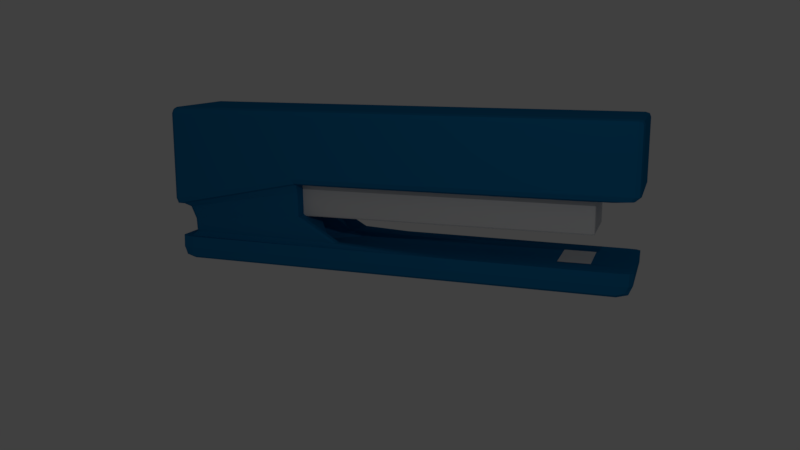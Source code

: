 # Source: tacker.blend  (saved by Blender 2.78.0; exported with 4.5.12 LTS)
import bpy
from mathutils import Matrix  # noqa: F401  (used for matrix-valued properties, if any)

bpy.ops.wm.read_factory_settings(use_empty=True)
scene = bpy.context.scene
scene.name = 'Scene'

# ---- collections
col_collection_1 = bpy.data.collections.new('Collection 1'); scene.collection.children.link(col_collection_1)

# ---- materials (node trees are filled in below, after node groups)
mat_material_001 = bpy.data.materials.new('Material.001')
mat_material_001.alpha_threshold = 0.0
mat_material_001.use_transparent_shadow = False
mat_material_001.roughness = 0.5
mat_material_001.specular_intensity = 0.9043
mat_material_002 = bpy.data.materials.new('Material.002')
mat_material_002.alpha_threshold = 0.0
mat_material_002.use_transparent_shadow = False
mat_material_002.diffuse_color = (0.007715, 0.1773, 0.402, 1.0)
mat_material_002.roughness = 0.5
mat_material_002.specular_intensity = 0.05319

# ---- material node trees

# ---- world
world_world = bpy.data.worlds.new('World'); scene.world = world_world
world_world.color = (0.05088, 0.05088, 0.05088)
world_world.use_sun_shadow = False
world_world.sun_shadow_jitter_overblur = 0.0
world_world.cycles.sampling_method = 'MANUAL'

# ---- cameras
cam_camera = bpy.data.cameras.new('Camera')
cam_camera.clip_end = 100.0
cam_camera.lens = 35.0
cam_camera.sensor_width = 32.0
cam_camera.sensor_height = 18.0
cam_camera.ortho_scale = 7.314
cam_camera.dof.focus_distance = 0.0
cam_camera.dof.aperture_fstop = 128.0

# ---- lights
light_lamp = bpy.data.lights.new('Lamp', 'POINT')
light_lamp.transmission_factor = 0.0
light_lamp.cutoff_distance = 30.0
light_lamp.energy = 144.0
light_lamp.shadow_buffer_clip_start = 1.001
light_lamp.shadow_soft_size = 0.1
light_lamp.shadow_maximum_resolution = 0.006
light_lamp.use_absolute_resolution = True

# ---- meshes
me_cube_001 = bpy.data.meshes.new('Cube.001')
me_cube_001.from_pydata([(-1.0, 0.915, 0.3588), (0.9771, 1.0, 0.387), (1.0, -0.872, 0.387), (-0.9832, -1.0, 0.3596), (0.8929, 0.8608, -1.014), (-0.9832, -0.872, 0.486), (-0.4172, -0.872, 0.486), (-0.4153, -0.7289, -0.9993), (-0.4172, -1.0, 0.387), (-0.4353, 1.0, 0.3861), (-0.4115, -0.7352, -1.66), (-0.4326, 0.9346, -1.016), (-0.9725, 0.8286, -1.543), (-0.9564, -0.9065, -1.528), (-0.9174, -1.032, -2.209), (-0.4275, 0.8691, -1.666), (-0.9117, -0.813, -1.859), (-0.9266, 0.7423, -1.865), (0.987, -0.9003, -2.513), (-0.974, 0.9447, -2.207), (0.9884, -0.9003, -2.272), (0.9275, 1.032, -2.27), (0.9247, -0.9003, -2.751), (0.9261, 1.032, -2.511), (-0.9187, -1.032, -2.45), (-0.9754, 0.9447, -2.448), (-0.4317, -0.873, -1.007), (-0.4291, 0.7214, -1.0), (0.9145, -0.7498, -1.014), (-0.447, 0.6795, -1.65), (-0.4353, 1.0, -0.2466), (-0.4172, -1.0, -0.2379), (-0.9832, -1.0, -0.5095), (1.0, -0.872, -0.2379), (0.9771, 1.0, -0.2379), (-1.0, 0.915, -0.5176), (-0.6719, -1.0, -0.3601), (-0.9284, 1.0, -0.4832), (0.1293, -1.032, -2.484), (-0.7344, 1.032, -2.456), (-0.7357, -0.9003, -2.696), (-0.733, 1.032, -2.215), (-0.6366, -0.8449, -1.749), (-0.8633, 0.8186, -1.84), (0.1307, -1.032, -2.244), (-0.6588, -0.9224, -1.237), (-0.9041, 0.9093, -1.476), (-0.9284, 1.0, 0.3622), (-0.6719, -0.872, 0.486), (-0.6719, -1.0, 0.3747), (-0.2484, -0.9387, -2.259), (-0.79, 0.9255, -2.221), (0.2512, 0.9508, -2.294), (0.2894, -0.8299, -2.296), (-0.9411, 0.8435, -2.211), (-0.9056, -0.9227, -2.213), (-0.9411, -0.8039, -2.211), (-0.4096, 0.0374, -2.321), (-0.6719, 0.04294, 0.486), (-0.7357, 0.04433, -2.696), (-1.0, -0.872, -0.5176), (1.0, 0.04294, -0.2379), (-0.453, -0.6059, -1.65), (0.9145, 0.03739, -1.014), (-0.4291, -0.6907, -1.0), (-0.9754, -0.9003, -2.448), (0.9247, 0.04433, -2.751), (0.9884, 0.04433, -2.272), (-0.974, -0.9003, -2.207), (0.987, 0.04433, -2.513), (-0.9266, -0.7074, -1.865), (-0.9725, -0.7897, -1.543), (-0.4119, 0.03001, -1.527), (-0.4172, 0.04294, 0.486), (-0.9832, 0.04294, 0.486), (1.0, 0.04294, 0.387), (-1.0, -0.872, 0.3588), (1.0, 0.915, 0.387), (-0.9832, 0.915, 0.486), (-0.4172, 0.915, 0.486), (-0.4153, 0.7618, -0.9993), (-0.4115, 0.7664, -1.66), (0.987, 0.9447, -2.513), (0.9884, 0.9447, -2.272), (0.9247, 0.9447, -2.751), (0.9145, 0.7876, -1.014), (1.0, 0.915, -0.2379), (-0.7357, 0.9447, -2.696), (-0.6719, 0.915, 0.486), (0.2894, 0.8708, -2.296), (-0.9411, 0.03958, -2.211), (-1.0, 0.04294, -0.5176), (-0.4169, 0.02619, -1.637), (-0.9754, 0.04433, -2.448), (-0.974, 0.04433, -2.207), (-0.9266, 0.03483, -1.865), (-0.9725, 0.03889, -1.543), (-1.0, 0.04294, 0.3588), (-0.4353, 0.915, 0.486), (0.1279, 0.9447, -2.725), (0.1279, 0.04433, -2.725), (-0.4353, 0.04294, 0.486), (-0.2484, 0.9387, -2.259), (0.2512, -0.9508, -2.294), (-0.4353, -1.0, 0.3861), (-0.4353, -0.872, 0.486), (-0.4326, -0.9346, -1.016), (0.9275, -1.032, -2.27), (-0.4275, -0.8691, -1.666), (0.9261, -1.032, -2.511), (-0.4353, -1.0, -0.2466), (-0.6719, 1.0, -0.3601), (0.1293, 1.032, -2.484), (0.1279, -0.9003, -2.725), (0.1307, 1.032, -2.244), (-0.6366, 0.8449, -1.749), (-0.6588, 0.9224, -1.237), (-0.6719, 1.0, 0.3747), (-0.428, 0.6117, -1.704), (0.2685, 0.915, 0.486), (0.2685, 0.04294, 0.486), (-0.416, 0.02551, -1.704), (-0.4172, 1.0, -0.2379), (0.2685, -1.0, -0.2379), (0.2276, -0.8599, -1.014), (-0.44, 0.6689, -1.641), (0.2685, -1.0, 0.387), (0.2685, -0.872, 0.486), (-0.4317, 0.8735, -1.007), (-0.4172, 1.0, 0.387), (0.9771, -0.872, 0.486), (0.9771, -1.0, 0.387), (0.8929, -0.8599, -1.014), (0.9771, -1.0, -0.2379), (0.9771, 0.04294, 0.486), (0.9771, 0.915, 0.486), (0.2685, 1.0, -0.2379), (0.2276, 0.8608, -1.014), (0.2685, 1.0, 0.387), (-0.9201, 0.9447, -2.69), (-0.9284, 0.915, 0.486), (-0.9284, 0.04294, 0.486), (-0.9201, 0.04433, -2.69), (-0.79, -0.9255, -2.221), (-0.9056, 0.9227, -2.213), (-0.9832, 1.0, 0.3596), (-0.9564, 0.9065, -1.528), (-0.9117, 0.813, -1.859), (-0.9174, 1.032, -2.209), (-0.9201, -0.9003, -2.69), (-0.9187, 1.032, -2.45), (-0.9832, 1.0, -0.5095), (-0.9284, -1.0, -0.4832), (-0.7344, -1.032, -2.456), (-0.8633, -0.8186, -1.84), (-0.733, -1.032, -2.215), (-0.9041, -0.9093, -1.476), (-0.9284, -0.872, 0.486), (-0.9284, -1.0, 0.3622), (-0.9284, -1.0, -1.353), (-0.9832, 1.0, -1.403), (0.2685, 1.0, -0.8819), (0.9771, -1.0, -0.8819), (0.2685, -1.0, -0.8819), (-0.4172, 1.0, -0.8819), (-0.6719, 1.0, -1.116), (-0.4353, -1.0, -0.8986), (-1.0, 0.04294, -1.418), (1.0, 0.915, -0.8819), (1.0, 0.04294, -0.8819), (-1.0, -0.872, -1.418), (-0.9284, 1.0, -1.353), (-0.6719, -1.0, -1.116), (-1.0, 0.915, -1.418), (0.9771, 1.0, -0.8819), (1.0, -0.872, -0.8819), (-0.9832, -1.0, -1.403), (-0.4172, -1.0, -0.8819), (-0.4353, 1.0, -0.8986), (0.1866, 0.6485, -1.029), (0.8088, -0.6545, -1.029), (-0.4462, 0.7165, -1.014), (0.1866, -0.6545, -1.029), (0.8289, 0.5931, -1.029), (0.8289, 0.02498, -1.029), (-0.4409, -0.579, -1.0), (-0.4462, -0.6783, -1.014), (-0.4409, 0.6283, -1.0), (0.8289, -0.5712, -1.029), (0.8088, 0.6485, -1.029), (-0.44, 0.6689, -1.298), (-0.4409, 0.6283, -1.292), (-0.4308, -0.6221, -1.022), (-0.4162, 0.6685, -0.9996), (-0.4154, 0.5999, -1.165), (-0.417, 0.5719, -1.0), (-0.447, -0.5722, -1.0), (-0.1144, -0.611, -1.029), (0.8289, 0.2587, -1.029), (0.7987, -0.611, -1.029), (-0.4162, -0.6113, -0.9996), (-0.4154, 0.5999, -1.438), (-0.4169, 0.5322, -1.146), (-0.4143, 0.6235, -0.9989), (-0.4169, -0.4892, -1.0), (-0.4154, 0.5999, -1.605), (0.8289, 0.5741, -1.029), (0.4877, 0.5999, -1.029), (-0.4342, -0.5705, -1.706), (-0.4171, -0.5959, -1.0), (-0.417, -0.5247, -1.0), (-0.4133, -0.2629, -0.9986), (-0.4154, -0.4948, -1.697), (-0.447, -0.5722, -1.584), (-0.4169, 0.5322, -1.0), (-0.4169, 0.5322, -1.438), (-0.4154, -0.2178, -1.697), (0.4877, -0.611, -1.029), (-0.4169, -0.4892, -1.0), (-0.4154, 0.2587, -1.697), (-0.4154, 0.5741, -1.697), (-0.4169, -0.2338, -1.584), (-0.4169, 0.2769, -1.584), (-0.4308, -0.5833, -1.701), (0.8189, -0.611, -1.029), (-0.4133, 0.313, -0.9986), (-0.4143, -0.571, -0.9989), (-0.4154, 0.5227, -1.697), (-0.1144, 0.5999, -1.029), (0.8189, 0.5999, -1.029), (0.8289, -0.5723, -1.029), (0.7987, 0.5999, -1.029), (-0.4616, -0.6442, -1.007), (-0.4616, -0.6442, -1.711), (-0.477, -0.6552, -1.683), (0.8289, -0.4948, -1.029), (0.8289, -0.2178, -1.029), (-0.4171, 0.6513, -1.0), (-0.477, -0.6552, -1.617), (-0.4154, 0.5999, -1.666), (0.8289, 0.5227, -1.029), (-0.4169, 0.5322, -1.0), (0.8189, 0.5999, -1.666), (0.8189, -0.5723, -1.697), (0.8289, -0.5723, -1.666), (-0.4616, -0.6442, -1.679), (0.8289, -0.2178, -1.666), (0.8189, -0.2178, -1.697), (-0.4143, -0.2724, -0.9989), (0.8189, 0.5227, -1.697), (0.8289, 0.5227, -1.666), (-0.417, 0.2977, -1.0), (-0.1144, -0.611, -1.666), (-0.4256, -0.5926, -1.7), (0.7987, -0.611, -1.666), (0.4877, 0.5227, -1.697), (0.4877, -0.2178, -1.697), (0.4877, -0.5723, -1.697), (0.4877, 0.5999, -1.666), (-0.4169, 0.2769, -1.0), (0.4877, 0.5999, -1.438), (0.7987, -0.611, -1.438), (-0.1144, -0.611, -1.438), (-0.4169, 0.2769, -1.438), (0.8289, 0.5227, -1.438), (0.8289, -0.2178, -1.438), (-0.447, -0.5722, -1.438), (-0.4616, -0.6442, -1.438), (0.8289, -0.5723, -1.438), (0.8189, 0.5999, -1.438), (0.7987, 0.5999, -1.438), (0.7987, 0.5999, -1.165), (0.8189, 0.5999, -1.165), (0.8289, -0.4948, -1.438), (0.8289, -0.4948, -1.165), (0.8289, -0.5723, -1.165), (-0.4308, -0.6221, -1.438), (-0.4308, -0.6221, -1.16), (-0.4616, -0.6442, -1.151), (-0.447, -0.5722, -1.146), (0.8289, 0.2587, -1.438), (0.8289, 0.2587, -1.165), (0.8289, -0.2178, -1.165), (0.8289, 0.5741, -1.438), (0.8289, 0.5741, -1.165), (0.8289, 0.5227, -1.165), (-0.4169, -0.2338, -1.438), (-0.4169, -0.2338, -1.146), (-0.4169, 0.2769, -1.146), (0.4877, -0.611, -1.438), (0.4877, -0.611, -1.165), (-0.1144, -0.611, -1.165), (0.8189, -0.611, -1.438), (0.8189, -0.611, -1.165), (0.7987, -0.611, -1.165), (-0.1144, 0.5999, -1.438), (-0.1144, 0.5999, -1.165), (0.4877, 0.5999, -1.165), (-0.4169, -0.2338, -1.0), (-0.4169, -0.2338, -1.0), (-0.4169, 0.2769, -1.0), (-0.1144, 0.5999, -1.666), (-0.1144, 0.5999, -1.605), (0.4877, 0.5999, -1.605), (-0.1144, -0.5723, -1.697), (-0.1144, -0.4948, -1.697), (0.4877, -0.4948, -1.697), (-0.1144, -0.2178, -1.697), (-0.1144, 0.2587, -1.697), (0.4877, 0.2587, -1.697), (-0.1144, 0.5227, -1.697), (-0.1144, 0.5741, -1.697), (0.4877, 0.5741, -1.697), (0.8189, -0.611, -1.666), (0.8189, -0.611, -1.605), (0.7987, -0.611, -1.605), (0.4877, -0.611, -1.666), (0.4877, -0.611, -1.605), (-0.1144, -0.611, -1.605), (-0.417, -0.2506, -1.0), (-0.4171, -0.2841, -1.0), (-0.4171, 0.3395, -1.0), (0.8289, 0.5741, -1.666), (0.8289, 0.5741, -1.605), (0.8289, 0.5227, -1.605), (0.7987, 0.5227, -1.697), (0.7987, 0.5741, -1.697), (0.8189, 0.5741, -1.697), (-0.4143, 0.3249, -0.9989), (-0.4162, 0.3485, -0.9996), (-0.4162, -0.2914, -0.9996), (0.7987, -0.2178, -1.697), (0.7987, 0.2587, -1.697), (0.8189, 0.2587, -1.697), (0.8289, 0.2587, -1.666), (0.8289, 0.2587, -1.605), (0.8289, -0.2178, -1.605), (-0.4308, -0.6221, -1.67), (-0.4308, -0.6221, -1.608), (-0.4616, -0.6442, -1.614), (0.8289, -0.4948, -1.666), (0.8289, -0.4948, -1.605), (0.8289, -0.5723, -1.605), (0.7987, -0.5723, -1.697), (0.7987, -0.4948, -1.697), (0.8189, -0.4948, -1.697), (0.7987, 0.5999, -1.666), (0.7987, 0.5999, -1.605), (0.8189, 0.5999, -1.605), (0.2894, 0.04087, -2.296), (0.9884, 0.04433, -2.272), (0.2894, -0.7082, -2.296), (0.2894, 0.7899, -2.296), (-0.9931, -0.8515, -1.526), (-0.9958, -0.968, 0.359), (-0.9958, 0.915, 0.4542), (-0.9958, 0.9787, -1.415), (-0.9765, 0.9766, -1.51), (0.9771, 0.9787, 0.4612), (0.9943, 0.9787, -0.8819), (0.9786, 0.8831, -0.9741), (0.9943, -0.872, 0.4612), (0.9943, -0.968, -0.8819), (0.956, -0.965, -0.9741), (-0.9832, -0.968, 0.4544), (-0.4208, 0.9684, -0.9723), (-0.4353, 0.9787, 0.461), (-0.4346, -0.9836, -0.9875), (-0.4172, -0.968, 0.4612), (-0.4217, -0.872, 0.486), (-0.4197, -0.7627, -0.9998), (-0.4217, -1.0, -0.8861), (-0.4217, 1.0, -0.8861), (-0.9473, -0.728, -1.61), (-0.9319, 0.8363, -1.597), (-0.4299, -0.8855, -1.178), (-0.4134, -0.7215, -1.164), (-0.4196, -0.8836, -1.004), (-0.4196, 0.8918, -1.004), (-0.9685, 0.8866, -1.539), (-0.9685, -0.8769, -1.539), (-0.921, -0.7315, -2.126), (-0.9012, 0.8404, -2.127), (-0.2566, -0.8895, -2.149), (-0.2353, -0.771, -2.149), (-0.4155, -0.8366, -1.661), (-0.4155, 0.8444, -1.661), (-0.9229, 0.7944, -1.864), (-0.9229, -0.7857, -1.864), (-0.9743, -0.9003, -2.267), (-0.9177, 1.032, -2.269), (0.9271, -1.032, -2.33), (0.988, -0.9003, -2.332), (-0.9598, -0.9994, -2.208), (0.2798, -0.921, -2.296), (-0.9598, 1.011, -2.208), (0.2798, 0.9312, -2.296), (-0.9622, -0.9003, -2.629), (-0.9198, 1.011, -2.63), (0.9251, -0.9994, -2.691), (0.9707, -0.9003, -2.692), (0.9718, -0.9994, -2.512), (0.9718, 1.011, -2.512), (-0.9612, 1.011, -2.448), (-0.9612, -0.9994, -2.448), (0.8503, 0.6753, -1.025), (0.8298, -0.7385, -1.025), (-0.4426, 0.771, -1.013), (-0.441, -0.6328, -1.0), (0.9091, 0.8425, -1.014), (-0.4387, 0.8418, -1.002), (-0.4387, -0.834, -1.002), (0.9091, -0.8324, -1.014), (-0.4401, 0.6632, -1.689), (-0.4453, -0.6016, -1.697), (-0.4603, 0.7224, -1.004), (-0.4603, -0.6712, -1.004), (-0.9958, -0.968, -0.5156), (-0.9958, 0.9787, 0.359), (0.9943, 0.9787, 0.387), (0.9943, -0.968, 0.387), (-0.4217, -1.0, 0.3868), (-0.4217, 1.0, 0.3868), (-0.4353, 1.0, 0.178), (-0.4172, -1.0, 0.1813), (-0.9832, -1.0, 0.07914), (1.0, -0.872, 0.1813), (0.9771, 1.0, 0.1813), (-1.0, 0.915, 0.07611), (-0.6687, 0.9806, -1.213), (-0.6719, -0.968, 0.4581), (-0.9284, 0.9787, 0.455), (-0.9223, -0.9773, -1.457), (-0.6467, 0.8642, -1.359), (-0.8817, -0.8412, -1.556), (-0.535, 0.8683, -2.139), (-0.8368, -0.8453, -2.129), (0.1303, 1.032, -2.304), (-0.7333, -1.032, -2.275), (0.1283, 1.011, -2.665), (-0.7354, -0.9994, -2.636), (-0.9284, 1.0, 0.08902), (-0.6719, -1.0, 0.1353), (-0.8453, -1.0, -1.276), (-0.8453, 1.0, -1.276), (-0.4546, -1.032, -2.465), (-0.4546, 1.032, -2.465), (-0.456, -0.9003, -2.705), (-0.4532, 1.032, -2.224), (-0.7899, -0.8271, -1.811), (-0.7899, 0.8271, -1.811), (-0.4532, -1.032, -2.224), (-0.8246, -0.9135, -1.399), (-0.8246, 0.9135, -1.399), (-0.8453, 1.0, 0.3663), (-0.8453, -0.872, 0.486), (-0.8453, -1.0, 0.3663), (-0.9322, -0.8926, -2.211), (0.9731, -0.9994, -2.272), (-0.9322, 0.9025, -2.211), (0.9731, 1.011, -2.272), (-0.6145, 0.9298, -2.233), (-0.6145, -0.9298, -2.233), (0.7584, -1.012, -2.276), (-0.9144, 1.005, -2.21), (0.03589, 1.009, -2.248), (0.8136, 0.9262, -2.278), (-0.9658, -0.8762, -2.208), (-0.7472, -1.006, -2.217), (-0.9931, 0.04193, -1.526), (-0.9958, -0.872, 0.4542), (0.9786, -0.8415, -0.9741), (0.9943, 0.04294, 0.4612), (-0.4217, 0.04294, 0.486), (-0.9473, 0.03585, -1.61), (-0.413, -0.1896, -1.131), (-0.921, 0.03602, -2.126), (-0.4102, 0.03555, -2.122), (-0.9743, 0.04433, -2.267), (0.988, 0.04433, -2.332), (-0.9622, 0.04433, -2.629), (0.9707, 0.04433, -2.692), (0.8503, -0.644, -1.025), (-0.4167, 0.02951, -1.693), (1.0, 0.04294, 0.1813), (-1.0, -0.872, 0.07611), (-0.456, 0.04433, -2.705), (-0.8453, 0.04294, 0.486), (0.8136, -0.8827, -2.278), (-0.9658, 0.04315, -2.208), (-0.9411, -0.534, -2.211), (0.2894, -0.7386, -2.296), (-0.4353, -0.5793, 0.486), (-0.9201, -0.5981, -2.69), (-1.0, -0.5793, -1.418), (1.0, -0.5793, -0.8819), (-0.4259, -0.4109, -1.647), (-0.4206, -0.394, -1.706), (0.9145, -0.498, -1.014), (-0.42, -0.5662, -1.0), (-0.9754, -0.5981, -2.448), (0.1279, -0.5981, -2.725), (0.9884, -0.5981, -2.272), (-0.974, -0.5981, -2.207), (0.987, -0.5981, -2.513), (-0.9266, -0.47, -1.865), (-0.9725, -0.5246, -1.543), (-0.4116, -0.476, -1.626), (-0.4146, -0.6104, -0.999), (0.9771, -0.5793, 0.486), (-0.9284, -0.5793, 0.486), (1.0, -0.5793, 0.387), (-1.0, -0.5793, 0.3588), (-0.9958, 0.04294, 0.4542), (0.9786, 0.04155, -0.9741), (0.8503, 0.03151, -1.025), (-1.0, 0.04294, 0.07611), (0.9884, 0.04433, -2.272), (-0.9931, 0.8934, -1.526), (0.9943, 0.915, 0.4612), (-0.4217, 0.915, 0.486), (-0.4197, 0.7935, -0.9998), (-0.9473, 0.7639, -1.61), (-0.4134, 0.75, -1.164), (-0.921, 0.7676, -2.126), (-0.2353, 0.8078, -2.149), (-0.9743, 0.9447, -2.267), (0.988, 0.9447, -2.332), (-0.9622, 0.9447, -2.629), (0.9707, 0.9447, -2.692), (-0.441, 0.6636, -1.0), (-0.4422, 0.6761, -1.696), (1.0, 0.915, 0.1813), (-0.456, 0.9447, -2.705), (-0.8453, 0.915, 0.486), (-0.9658, 0.9194, -2.208), (1.0, 0.6545, 0.387), (-0.9284, 0.6545, 0.486), (0.9771, 0.6545, 0.486), (-0.4146, 0.658, -0.999), (-0.4116, 0.5301, -1.626), (0.987, 0.6757, -2.513), (0.9884, 0.6757, -2.272), (0.1279, 0.6757, -2.725), (0.9145, 0.5635, -1.014), (-0.4191, 0.4438, -1.705), (1.0, 0.6545, -0.8819), (-0.9201, 0.6757, -2.69), (-0.4353, 0.6545, 0.486), (0.2894, 0.8101, -2.296), (-0.9411, 0.6033, -2.211), (-1.0, 0.6545, -1.418), (-0.4244, 0.4697, -1.647), (-0.42, 0.6093, -1.0), (-0.9754, 0.6757, -2.448), (-0.974, 0.6757, -2.207), (-0.9266, 0.5309, -1.865), (-0.9725, 0.5927, -1.543), (-1.0, 0.6545, 0.3588), (-0.6719, 0.9787, 0.4581), (-0.6687, -0.9806, -1.213), (-0.6467, -0.8642, -1.359), (-0.535, -0.8683, -2.139), (0.1303, -1.032, -2.304), (0.1283, -0.9994, -2.665), (-0.6719, 1.0, 0.1353), (-0.4346, 0.9836, -0.9875), (-0.4353, -0.968, 0.461), (-0.4299, 0.8855, -1.178), (-0.2566, 0.8895, -2.149), (0.9271, 1.032, -2.33), (0.9251, 1.011, -2.691), (-0.4353, -1.0, 0.178), (0.03589, -1.009, -2.248), (0.7584, 1.012, -2.276), (-0.6719, -0.5793, 0.486), (0.9247, -0.5981, -2.751), (0.9247, 0.6757, -2.751), (-0.6719, 0.6545, 0.486), (-0.5035, 0.915, 0.486), (0.6951, 0.9447, -2.743), (0.6951, 0.04433, -2.743), (-0.5035, 0.04294, 0.486), (0.1072, 0.9473, -2.284), (0.1072, -0.9473, -2.284), (-0.5035, -1.0, 0.3828), (-0.5035, -0.872, 0.486), (-0.4978, -0.9311, -1.08), (0.6978, -1.032, -2.263), (-0.4877, -0.8621, -1.69), (0.6964, -1.032, -2.503), (-0.5035, -1.0, -0.9614), (-0.5035, 1.0, -0.9614), (0.6964, 1.032, -2.503), (0.6951, -0.9003, -2.743), (0.6978, 1.032, -2.263), (-0.4877, 0.8621, -1.69), (-0.4978, 0.9311, -1.08), (-0.5035, 1.0, 0.3828), (-0.4172, 0.9787, 0.4612), (-0.4208, -0.9683, -0.9723), (0.2582, 0.9652, -0.9741), (0.2685, -0.968, 0.4612), (-0.4426, -0.7609, -1.013), (0.1969, 0.7381, -1.025), (0.2685, -1.0, 0.1813), (-0.4172, 1.0, 0.1813), (-0.4172, -0.5793, 0.486), (-0.4172, 0.6545, 0.486), (-0.4185, 0.5449, -1.699), (-0.2458, 0.915, 0.486), (-0.2458, 0.04294, 0.486), (-0.4155, -0.157, -1.699), (-0.2458, 1.0, -0.8819), (-0.2458, -1.0, -0.8819), (-0.2592, -0.8632, -1.013), (-0.4215, 0.6171, -1.66), (-0.2458, -1.0, 0.387), (-0.2458, -0.872, 0.486), (-0.2592, 0.8639, -1.013), (-0.2458, 1.0, 0.387), (0.2685, 0.9787, 0.4612), (0.2582, -0.965, -0.9741), (0.1969, -0.7385, -1.025), (0.2685, 1.0, 0.1813), (0.2685, -0.5793, 0.486), (0.2685, 0.6545, 0.486), (0.956, 0.9652, -0.9741), (0.9771, -0.968, 0.4612), (0.8298, 0.7381, -1.025), (0.9771, -1.0, 0.1813), (0.7884, -0.872, 0.486), (0.7884, -1.0, 0.387), (0.7158, -0.8599, -1.014), (0.7884, -1.0, -0.8819), (0.7884, 0.04294, 0.486), (0.7884, 0.915, 0.486), (0.7884, 1.0, -0.8819), (0.7158, 0.8608, -1.014), (0.7884, 1.0, 0.387), (-0.9223, 0.9773, -1.457), (-0.9284, -0.968, 0.455), (-0.8817, 0.8412, -1.556), (-0.8368, 0.8453, -2.129), (-0.7333, 1.032, -2.275), (-0.7354, 1.011, -2.636), (-0.9284, -1.0, 0.08902), (-0.9832, 0.9787, 0.4544), (-0.9765, -0.9766, -1.51), (-0.9319, -0.8363, -1.597), (-0.9012, -0.8404, -2.127), (-0.9177, -1.032, -2.269), (-0.9198, -0.9994, -2.63), (-0.9832, 1.0, 0.07914), (-0.7472, 1.006, -2.217), (-0.9144, -1.005, -2.21), (-0.7357, -0.5981, -2.696), (-0.9832, -0.5793, 0.486), (-0.9832, 0.6545, 0.486), (-0.7357, 0.6757, -2.696), (-0.8457, 0.9447, -2.692), (-0.9611, 0.915, 0.486), (-0.9611, 0.04294, 0.486), (-0.8457, 0.04433, -2.692), (-0.8589, -0.9238, -2.216), (-0.8589, 0.9238, -2.216), (-0.9611, 1.0, 0.3607), (-0.9353, 0.9076, -1.507), (-0.8922, 0.8152, -1.852), (-0.843, 1.032, -2.212), (-0.8457, -0.9003, -2.692), (-0.8443, 1.032, -2.452), (-0.9611, 1.0, -1.383), (-0.9611, -1.0, -1.383), (-0.8443, -1.032, -2.452), (-0.8922, -0.8152, -1.852), (-0.843, -1.032, -2.212), (-0.9353, -0.9076, -1.507), (-0.9611, -0.872, 0.486), (-0.9611, -1.0, 0.3607), (-0.9958, 0.9787, -0.5156), (0.9943, 0.9787, -0.2379), (0.9943, -0.968, -0.2379), (-0.4217, -1.0, -0.2401), (-0.4217, 1.0, -0.2401), (-0.9958, -0.968, -1.415), (-0.8453, -1.0, -0.4434), (-0.8453, 1.0, -0.4434), (-1.0, -0.5793, -0.5176), (1.0, -0.5793, -0.2379), (1.0, 0.6545, -0.2379), (-1.0, 0.6545, -0.5176), (-0.5035, -1.0, -0.2793), (-0.5035, 1.0, -0.2793), (-0.2458, 1.0, -0.2379), (-0.2458, -1.0, -0.2379), (0.7884, -1.0, -0.2379), (0.7884, 1.0, -0.2379), (-0.9611, 1.0, -0.4989), (-0.9611, -1.0, -0.4989), (-0.9284, -1.0, -1.061), (-0.9832, 1.0, -1.104), (0.2685, 1.0, -0.6619), (0.9771, -1.0, -0.6619), (0.2685, -1.0, -0.6619), (-0.4172, 1.0, -0.6619), (-0.6719, 1.0, -0.861), (-0.4353, -1.0, -0.676), (-1.0, 0.04294, -1.117), (1.0, 0.915, -0.6619), (1.0, 0.04294, -0.6619), (-1.0, -0.872, -1.117), (-0.9284, 1.0, -1.061), (-0.6719, -1.0, -0.861), (-1.0, 0.915, -1.117), (0.9771, 1.0, -0.6619), (1.0, -0.872, -0.6619), (-0.9832, -1.0, -1.104), (-0.4172, -1.0, -0.6619), (-0.4353, 1.0, -0.676), (0.8239, 0.6408, -1.029), (-0.4587, 0.7105, -1.294), (0.8239, -0.6391, -1.029), (-0.4229, -0.5116, -1.0), (0.8289, -0.3844, -1.029), (0.8289, 0.4285, -1.029), (-0.4229, 0.5562, -1.0), (-0.2726, -0.6659, -1.025), (-0.2726, 0.6716, -1.025), (0.6432, -0.66, -1.029), (0.6432, 0.6546, -1.029), (-0.03912, 0.612, -1.029), (0.8163, -0.6219, -1.029), (-0.4446, 0.6894, -1.085), (0.4124, -0.6219, -1.029), (0.8289, 0.5789, -1.029), (0.8289, 0.2002, -1.029), (-0.4454, -0.5739, -1.0), (-0.4346, -0.6361, -1.02), (-0.4439, 0.6403, -1.073), (0.8289, -0.5139, -1.029), (0.8012, 0.612, -1.029), (-0.4229, 0.5562, -1.402), (-0.4215, 0.6171, -1.403), (-0.4602, 0.7233, -1.648), (-0.471, -0.6429, -1.625), (-0.4431, 0.6775, -1.524), (-0.4169, -0.1688, -1.598), (-0.4485, -0.5806, -1.601), (-0.4454, 0.6531, -1.528), (-0.413, 0.2423, -1.131), (-0.4201, -0.6196, -1.0), (-0.416, -0.6407, -0.9996), (-0.416, 0.6918, -0.9996), (-0.4201, 0.6688, -1.0), (-0.4547, -0.6258, -1.71), (-0.4185, 0.5835, -1.699), (-0.4155, 0.2004, -1.699), (-0.4201, -0.5138, -1.699), (-0.4215, 0.6171, -1.614), (-0.4229, -0.5116, -1.0), (-0.4229, 0.5562, -1.0), (0.4124, 0.612, -1.029), (0.8012, -0.6219, -1.029), (-0.03912, -0.6219, -1.029), (0.8289, 0.5403, -1.029), (0.8289, -0.1571, -1.029), (-0.4577, -0.6527, -1.009), (0.8289, -0.572, -1.029), (0.8163, 0.612, -1.029), (-0.4229, 0.5562, -1.183), (-0.4215, 0.6171, -1.198), (-0.471, -0.6429, -1.675), (-0.4169, 0.2142, -1.598), (-0.344, -0.6138, -1.027), (-0.4154, 0.5999, -1.301), (-0.4153, 0.646, -0.9993), (-0.4244, -0.5099, -1.0), (-0.4154, 0.5999, -1.548), (-0.4316, -0.5801, -1.703), (-0.4169, -0.6175, -0.9999), (-0.4171, -0.5603, -1.0), (-0.4169, 0.5421, -1.0), (-0.4169, 0.5322, -1.292), (-0.4154, -0.4062, -1.697), (0.7159, -0.611, -1.029), (0.1866, -0.611, -1.029), (-0.4169, -0.4892, -1.0), (-0.4169, -0.498, -1.0), (-0.4154, 0.02041, -1.697), (-0.4244, -0.4461, -1.584), (-0.4169, 0.4684, -1.548), (-0.4169, 0.02153, -1.584), (-0.4192, -0.5363, -1.698), (0.8088, -0.611, -1.029), (-0.4133, 0.02509, -0.9986), (-0.4136, 0.5346, -0.9987), (-0.4153, -0.5911, -0.9993), (-0.4136, -0.4839, -0.9987), (-0.4154, 0.4438, -1.697), (-0.4154, 0.5484, -1.697), (-0.3401, 0.5999, -1.063), (0.1866, 0.5999, -1.029), (0.8264, 0.5934, -1.029), (0.8264, -0.6013, -1.029), (0.7159, 0.5999, -1.029), (0.8088, 0.5999, -1.029), (-0.4462, -0.6331, -1.014), (-0.4656, -0.6317, -1.002), (-0.4462, -0.6234, -1.706), (-0.4731, -0.6524, -1.706), (0.8289, -0.5336, -1.029), (0.8289, 0.02042, -1.029), (0.8289, -0.4062, -1.029), (-0.4169, 0.6754, -0.9999), (-0.4171, 0.6116, -1.0), (-0.4695, -0.6345, -1.593), (-0.477, -0.6552, -1.65), (-0.4154, 0.5934, -1.689), (-0.4154, 0.5999, -1.635), (0.8289, 0.5484, -1.029), (0.8289, 0.4438, -1.029), (-0.4169, 0.5322, -1.0), (-0.4169, 0.5322, -1.037), (0.8264, 0.5741, -1.689), (0.8189, -0.6013, -1.689), (0.8264, 0.5934, -1.666), (0.8264, -0.6013, -1.666), (-0.4169, -0.2943, -0.9999), (-0.4136, -0.2652, -0.9987), (-0.4169, -0.238, -1.0), (0.8264, -0.4948, -1.689), (0.8289, -0.4062, -1.666), (-0.417, -0.4562, -1.0), (-0.4143, -0.4963, -0.9989), (0.8264, 0.2587, -1.689), (-0.4143, 0.5488, -0.9989), (0.8289, 0.4438, -1.666), (-0.417, 0.5034, -1.0), (-0.4295, -0.6147, -1.693), (-0.1144, 0.5934, -1.689), (-0.1144, -0.4062, -1.697), (-0.1144, 0.4438, -1.697), (-0.3401, 0.5227, -1.697), (-0.3401, -0.2178, -1.697), (-0.344, -0.6138, -1.667), (-0.3427, -0.5774, -1.697), (-0.3401, 0.5999, -1.666), (0.4877, -0.6013, -1.689), (0.7987, 0.5934, -1.689), (0.7987, -0.4062, -1.697), (0.7987, 0.4438, -1.697), (0.7159, -0.611, -1.666), (0.7159, 0.5227, -1.697), (0.7159, -0.2178, -1.697), (0.7159, -0.5723, -1.697), (0.7159, 0.5999, -1.666), (-0.4656, -0.6317, -1.147), (-0.4169, -0.4253, -1.0), (-0.4169, 0.4684, -1.0), (-0.1144, 0.5999, -1.063), (0.8189, -0.611, -1.063), (0.4877, -0.611, -1.063), (-0.4169, -0.2338, -1.037), (0.8289, 0.5741, -1.063), (0.8289, 0.2587, -1.063), (-0.447, -0.5722, -1.037), (-0.4308, -0.6221, -1.056), (0.8289, -0.4948, -1.063), (0.7987, 0.5999, -1.063), (0.8264, 0.5934, -1.438), (0.8264, -0.6013, -1.438), (-0.4244, -0.4461, -1.438), (0.8289, -0.4062, -1.438), (0.8289, 0.4438, -1.438), (-0.4169, 0.4684, -1.438), (-0.344, -0.6138, -1.438), (-0.3401, 0.5999, -1.438), (0.7159, -0.611, -1.438), (0.7159, 0.5999, -1.438), (-0.4731, -0.6524, -1.616), (-0.1144, 0.5999, -1.548), (0.8189, -0.611, -1.548), (0.4877, -0.611, -1.548), (-0.4169, -0.2338, -1.548), (0.8289, 0.5741, -1.548), (0.8289, 0.2587, -1.548), (-0.447, -0.5722, -1.548), (-0.4308, -0.6221, -1.55), (0.8289, -0.4948, -1.548), (0.7987, 0.5999, -1.548), (0.8264, 0.5227, -1.689), (0.7987, -0.6013, -1.689), (0.8264, 0.5934, -1.605), (0.8264, -0.6013, -1.605), (-0.4169, 0.3522, -0.9999), (-0.4136, 0.316, -0.9987), (-0.4169, 0.2821, -1.0), (0.8264, -0.5723, -1.689), (0.8289, -0.4062, -1.605), (-0.4171, -0.5179, -1.0), (-0.4162, -0.5313, -0.9996), (0.8264, -0.2178, -1.689), (-0.4162, 0.5885, -0.9996), (0.8289, 0.4438, -1.605), (-0.4171, 0.5733, -1.0), (-0.4616, -0.6442, -1.703), (0.4877, 0.5934, -1.689), (0.4877, -0.4062, -1.697), (0.4877, 0.4438, -1.697), (-0.3401, 0.5741, -1.697), (-0.3401, 0.2587, -1.697), (-0.344, -0.6138, -1.605), (-0.3401, -0.4948, -1.697), (-0.3401, 0.5999, -1.605), (-0.1144, -0.6013, -1.689), (0.8189, 0.5934, -1.689), (0.8189, -0.4062, -1.697), (0.8189, 0.4438, -1.697), (0.7159, -0.611, -1.605), (0.7159, 0.5741, -1.697), (0.7159, 0.2587, -1.697), (0.7159, -0.4948, -1.697), (0.7159, 0.5999, -1.605), (-0.4656, -0.6317, -1.438), (-0.4169, -0.4253, -1.0), (-0.4169, 0.4684, -1.0), (0.4877, 0.5999, -1.063), (0.7987, -0.611, -1.063), (-0.1144, -0.611, -1.063), (-0.4169, 0.2769, -1.037), (0.8289, 0.5227, -1.063), (0.8289, -0.2178, -1.063), (-0.4616, -0.6442, -1.043), (0.8289, -0.5723, -1.063), (0.8189, 0.5999, -1.063), (0.8264, 0.5934, -1.165), (0.8264, -0.6013, -1.165), (-0.4244, -0.4461, -1.146), (0.8289, -0.4062, -1.165), (0.8289, 0.4438, -1.165), (-0.4169, 0.4684, -1.146), (-0.344, -0.6138, -1.164), (-0.3401, 0.5999, -1.165), (0.7159, -0.611, -1.165), (0.7159, 0.5999, -1.165), (-0.4731, -0.6524, -1.682), (0.4877, 0.5999, -1.548), (0.7987, -0.611, -1.548), (-0.1144, -0.611, -1.548), (-0.4169, 0.2769, -1.548), (0.8289, 0.5227, -1.548), (0.8289, -0.2178, -1.548), (-0.4616, -0.6442, -1.554), (0.8289, -0.5723, -1.548), (0.8189, 0.5999, -1.548), (0.8088, 0.5999, -1.438), (0.8088, 0.5999, -1.165), (0.7987, 0.5999, -1.301), (0.8189, 0.5999, -1.301), (0.8289, -0.5336, -1.438), (0.8289, -0.5336, -1.165), (0.8289, -0.4948, -1.301), (0.8289, -0.5723, -1.301), (-0.4462, -0.6331, -1.438), (-0.4462, -0.6331, -1.156), (-0.4308, -0.6221, -1.299), (-0.4616, -0.6442, -1.295), (-0.447, -0.5722, -1.292), (0.8289, 0.02042, -1.438), (0.8289, 0.02042, -1.165), (0.8289, 0.2587, -1.301), (0.8289, -0.2178, -1.301), (0.8289, 0.5484, -1.438), (0.8289, 0.5484, -1.165), (0.8289, 0.5741, -1.301), (0.8289, 0.5227, -1.301), (-0.4169, 0.02153, -1.438), (-0.4169, 0.02153, -1.146), (-0.4169, -0.2338, -1.292), (-0.4169, 0.2769, -1.292), (0.1866, -0.611, -1.438), (0.1866, -0.611, -1.165), (0.4877, -0.611, -1.301), (-0.1144, -0.611, -1.301), (0.8088, -0.611, -1.438), (0.8088, -0.611, -1.165), (0.8189, -0.611, -1.301), (0.7987, -0.611, -1.301), (0.1866, 0.5999, -1.438), (0.1866, 0.5999, -1.165), (-0.1144, 0.5999, -1.301), (0.4877, 0.5999, -1.301), (-0.4169, 0.02153, -1.0), (-0.4169, 0.02153, -1.0), (-0.4169, -0.2338, -1.0), (-0.4169, 0.2769, -1.0), (0.1866, 0.5999, -1.666), (0.1866, 0.5999, -1.605), (-0.1144, 0.5999, -1.635), (0.4877, 0.5999, -1.635), (0.1866, -0.5723, -1.697), (0.1866, -0.4948, -1.697), (-0.1144, -0.5336, -1.697), (0.4877, -0.5336, -1.697), (0.1866, -0.2178, -1.697), (0.1866, 0.2587, -1.697), (-0.1144, 0.02041, -1.697), (0.4877, 0.02041, -1.697), (0.1866, 0.5227, -1.697), (0.1866, 0.5741, -1.697), (-0.1144, 0.5484, -1.697), (0.4877, 0.5484, -1.697), (0.8088, -0.611, -1.666), (0.8088, -0.611, -1.605), (0.8189, -0.611, -1.635), (0.7987, -0.611, -1.635), (-0.4295, -0.5856, -1.701), (0.1866, -0.611, -1.666), (0.1866, -0.611, -1.605), (0.4877, -0.611, -1.635), (-0.1144, -0.611, -1.635), (-0.417, 0.02359, -1.0), (-0.4171, 0.02769, -1.0), (-0.4171, -0.2673, -1.0), (-0.4171, 0.3186, -1.0), (0.8289, 0.5484, -1.666), (0.8289, 0.5484, -1.605), (0.8289, 0.5741, -1.635), (0.8289, 0.5227, -1.635), (0.8088, 0.5227, -1.697), (0.8088, 0.5741, -1.697), (0.7987, 0.5484, -1.697), (0.8189, 0.5484, -1.697), (-0.4143, 0.02626, -0.9989), (-0.4162, 0.02858, -0.9996), (-0.4153, 0.3367, -0.9993), (-0.4153, -0.2819, -0.9993), (0.8088, -0.2178, -1.697), (0.8088, 0.2587, -1.697), (0.7987, 0.02041, -1.697), (0.8189, 0.02041, -1.697), (0.8289, 0.02042, -1.666), (0.8289, 0.02042, -1.605), (0.8289, 0.2587, -1.635), (0.8289, -0.2178, -1.635), (-0.4462, -0.6331, -1.674), (-0.4462, -0.6331, -1.611), (-0.4308, -0.6221, -1.639), (-0.4616, -0.6442, -1.646), (0.8289, -0.5336, -1.666), (0.8289, -0.5336, -1.605), (0.8289, -0.4948, -1.635), (0.8289, -0.5723, -1.635), (0.8088, -0.5723, -1.697), (0.8088, -0.4948, -1.697), (0.7987, -0.5336, -1.697), (0.8189, -0.5336, -1.697), (0.8088, 0.5999, -1.666), (0.8088, 0.5999, -1.605), (0.7987, 0.5999, -1.635), (0.8189, 0.5999, -1.635), (-0.2349, 0.03827, -2.314), (0.2894, -0.5209, -2.296), (0.8136, 0.04347, -2.278), (0.2894, 0.6026, -2.296), (-0.2349, -0.4917, -2.314), (-0.2349, 0.5683, -2.314), (0.8136, 0.637, -2.278), (0.8136, -0.5501, -2.278), (-0.989, -0.9452, -1.522), (-0.9925, -0.9431, 0.4295), (-0.989, 0.9557, -1.522), (-0.9925, 0.9622, 0.4295), (0.973, -0.9341, -0.9741), (0.9898, -0.9431, 0.442), (0.973, 0.9447, -0.9741), (0.9898, 0.9622, 0.442), (-0.4214, 0.9618, -0.9889), (-0.4217, 0.9787, 0.4612), (-0.4214, -0.9584, -0.9889), (-0.4217, -0.968, 0.4612), (-0.9434, 0.8175, -1.607), (-0.9434, -0.8085, -1.607), (-0.4175, 0.8524, -1.167), (-0.4175, -0.8453, -1.167), (-0.9161, 0.8214, -2.126), (-0.9161, -0.8124, -2.126), (-0.2407, 0.8699, -2.149), (-0.2407, -0.8607, -2.149), (-0.9602, 1.011, -2.268), (-0.9602, -0.9994, -2.268), (0.9728, 1.011, -2.332), (0.9728, -0.9994, -2.332), (-0.951, 0.9934, -2.582), (-0.951, -0.9737, -2.582), (0.9592, 0.9934, -2.645), (0.9592, -0.9737, -2.645), (0.8452, -0.7162, -1.025), (0.8452, 0.7239, -1.025), (-0.4556, -0.7415, -1.003), (-0.4556, 0.759, -1.003), (-0.4662, -0.6397, -1.704), (-0.4506, 0.6989, -1.682), (-0.9958, -0.968, 0.07686), (-0.9958, 0.9787, 0.07686), (0.9943, 0.9787, 0.1813), (0.9943, -0.968, 0.1813), (-0.4217, -1.0, 0.1805), (-0.4217, 1.0, 0.1805), (-0.8402, 0.9784, -1.378), (-0.8453, -0.968, 0.456), (-0.8453, 0.9787, 0.456), (-0.8402, -0.9784, -1.378), (-0.8056, 0.8487, -1.492), (-0.8056, -0.8487, -1.492), (-0.739, 0.8528, -2.132), (-0.739, -0.8528, -2.132), (-0.4535, 1.032, -2.285), (-0.4535, -1.032, -2.285), (-0.4556, 1.011, -2.645), (-0.4556, -0.9994, -2.645), (-0.8453, 1.0, 0.104), (-0.8453, -1.0, 0.104), (-0.9529, -0.9727, -2.209), (0.7998, -0.9798, -2.278), (-0.9529, 0.9835, -2.209), (0.7998, 0.9907, -2.278), (-0.4935, 1.007, -2.227), (-0.4935, -1.007, -2.227), (-0.9931, -0.5657, -1.526), (-0.9958, -0.5793, 0.4542), (0.9786, -0.559, -0.9741), (0.9943, -0.5793, 0.4612), (-0.4217, -0.5793, 0.486), (-0.4176, -0.6538, -0.9999), (-0.9473, -0.4836, -1.61), (-0.4133, -0.5266, -1.099), (-0.921, -0.486, -2.126), (-0.2981, -0.5617, -2.206), (-0.9743, -0.5981, -2.267), (0.988, -0.5981, -2.332), (-0.9622, -0.5981, -2.629), (0.9707, -0.5981, -2.692), (0.8503, -0.4289, -1.025), (-0.4229, -0.5317, -1.0), (-0.4238, -0.4176, -1.696), (1.0, -0.5793, 0.1813), (-1.0, -0.5793, 0.07611), (-0.4559, -0.5981, -2.705), (-0.8453, -0.5793, 0.486), (0.8765, -0.6493, -2.276), (-0.9658, -0.5821, -2.208), (-0.9958, 0.6545, 0.4542), (0.9786, 0.6317, -0.9741), (0.8503, 0.4843, -1.025), (-1.0, 0.6545, 0.07611), (0.8765, 0.7299, -2.276), (-0.9931, 0.639, -1.526), (0.9943, 0.6545, 0.4612), (-0.4217, 0.6545, 0.486), (-0.4176, 0.7049, -0.9999), (-0.9473, 0.5464, -1.61), (-0.4133, 0.575, -1.099), (-0.921, 0.549, -2.126), (-0.2981, 0.6296, -2.206), (-0.9743, 0.6757, -2.267), (0.988, 0.6757, -2.332), (-0.9622, 0.6757, -2.629), (0.9707, 0.6757, -2.692), (-0.4229, 0.5725, -1.0), (-0.4231, 0.4811, -1.696), (1.0, 0.6545, 0.1813), (-0.4559, 0.6757, -2.705), (-0.8453, 0.6545, 0.486), (-0.9658, 0.6576, -2.208), (-0.5035, 0.9787, 0.4602), (-0.5021, -0.9828, -1.053), (-0.4924, -0.8794, -1.23), (-0.3369, -0.8834, -2.146), (0.6975, -1.032, -2.323), (0.6954, -0.9994, -2.683), (-0.5035, 1.0, 0.1657), (-0.5021, 0.9828, -1.053), (-0.5035, -0.968, 0.4602), (-0.4924, 0.8794, -1.23), (-0.3369, 0.8834, -2.146), (0.6975, 1.032, -2.323), (0.6954, 1.011, -2.683), (-0.5035, -1.0, 0.1657), (0.5502, -1.011, -2.268), (0.5502, 1.011, -2.268), (-0.5035, -0.5793, 0.486), (0.6951, -0.5981, -2.743), (0.6951, 0.6757, -2.743), (-0.5035, 0.6545, 0.486), (-0.2458, 0.9787, 0.4612), (-0.2491, -0.9658, -0.9736), (-0.2491, 0.966, -0.9736), (-0.2458, -0.968, 0.4612), (-0.2692, -0.7454, -1.022), (-0.2692, 0.7478, -1.022), (-0.4216, 0.6109, -1.689), (-0.2458, -1.0, 0.1813), (-0.2458, 1.0, 0.1813), (-0.4167, -0.4031, -1.699), (-0.2458, -0.5793, 0.486), (-0.2458, 0.6545, 0.486), (-0.4163, 0.4438, -1.699), (0.7884, 0.9787, 0.4612), (0.7703, -0.965, -0.9741), (0.6613, -0.7398, -1.025), (0.7884, 1.0, 0.1813), (0.7884, -0.5793, 0.486), (0.7884, 0.6545, 0.486), (0.7703, 0.9652, -0.9741), (0.7884, -0.968, 0.4612), (0.6613, 0.7396, -1.025), (0.7884, -1.0, 0.1813), (-0.9546, 0.9769, -1.488), (-0.9611, -0.968, 0.4546), (-0.9116, 0.8383, -1.581), (-0.8752, 0.8424, -2.128), (-0.8433, 1.032, -2.272), (-0.8454, 1.011, -2.632), (-0.9611, -1.0, 0.08313), (-0.9611, 0.9787, 0.4546), (-0.9546, -0.9769, -1.488), (-0.9116, -0.8383, -1.581), (-0.8752, -0.8424, -2.128), (-0.8433, -1.032, -2.272), (-0.8454, -0.9994, -2.632), (-0.9611, 1.0, 0.08313), (-0.8469, 1.005, -2.213), (-0.8469, -1.005, -2.213), (-0.8457, -0.5981, -2.692), (-0.9611, -0.5793, 0.486), (-0.9611, 0.6545, 0.486), (-0.8457, 0.6757, -2.692), (-0.9958, 0.9787, -1.114), (0.9943, 0.9787, -0.6619), (0.9943, -0.968, -0.6619), (-0.4217, -1.0, -0.6654), (-0.4217, 1.0, -0.6654), (-0.9958, -0.968, -1.114), (-0.8453, -1.0, -0.9965), (-0.8453, 1.0, -0.9965), (-1.0, -0.5793, -1.117), (1.0, -0.5793, -0.6619), (1.0, 0.6545, -0.6619), (-1.0, 0.6545, -1.117), (-0.5035, -1.0, -0.7293), (-0.5035, 1.0, -0.7293), (-0.2458, 1.0, -0.6619), (-0.2458, -1.0, -0.6619), (0.7884, -1.0, -0.6619), (0.7884, 1.0, -0.6619), (-0.9611, 1.0, -1.087), (-0.9611, -1.0, -1.087), (0.8258, 0.6053, -1.029), (-0.4606, 0.7186, -1.076), (0.8258, -0.6108, -1.029), (-0.4643, -0.6416, -1.002), (-0.4296, -0.5268, -1.0), (0.8289, -0.4008, -1.029), (0.8289, 0.44, -1.029), (-0.4237, 0.5592, -1.046), (-0.3261, -0.6268, -1.026), (-0.3599, 0.621, -1.054), (0.6977, -0.6233, -1.029), (0.6977, 0.6136, -1.029), (-0.4248, -0.4373, -1.6), (-0.4215, 0.505, -1.565), (-0.4223, 0.6193, -1.542), (-0.4606, 0.7188, -1.527), (-0.4643, -0.6221, -1.603), (-0.4132, 0.02564, -1.057), (-0.4184, -0.5748, -1.0), (-0.4153, -0.6064, -0.9993), (-0.4153, 0.6588, -0.9993), (-0.4184, 0.6238, -1.0), (-0.4448, -0.6133, -1.706), (-0.4168, 0.5554, -1.697), (-0.4154, 0.02098, -1.697), (-0.4226, -0.5413, -1.699), (-0.4181, 0.6075, -1.636), (-0.4196, -0.4991, -1.0), (-0.4196, 0.5429, -1.0), (0.1866, 0.6053, -1.029), (0.8088, -0.6159, -1.029), (0.1866, -0.6159, -1.029), (0.8289, 0.5534, -1.029), (0.8289, 0.02092, -1.029), (-0.4462, -0.6381, -1.014), (0.8289, -0.5377, -1.029), (0.8088, 0.6053, -1.029), (-0.4196, 0.5429, -1.292), (-0.4181, 0.6075, -1.301), (-0.4743, -0.6497, -1.65), (-0.4169, 0.02205, -1.59), (0.8264, 0.5484, -1.689), (0.8245, 0.5884, -1.683), (0.8088, -0.6013, -1.689), (0.8245, -0.5938, -1.683), (0.8264, 0.5934, -1.635), (0.8264, -0.6013, -1.635), (-0.4169, 0.02894, -0.9999), (-0.4169, -0.5367, -0.9999), (-0.4136, 0.02538, -0.9987), (-0.4138, -0.4306, -0.9987), (-0.4169, 0.02205, -1.0), (-0.4169, -0.433, -1.0), (0.8264, -0.5336, -1.689), (0.8264, -0.4062, -1.689), (0.8289, -0.4062, -1.635), (-0.4171, -0.4871, -1.0), (-0.4153, -0.5138, -0.9993), (0.8264, 0.02042, -1.689), (0.8264, 0.4438, -1.689), (-0.4153, 0.5686, -0.9993), (-0.4138, 0.4818, -0.9987), (0.8289, 0.4438, -1.635), (-0.4171, 0.5383, -1.0), (-0.4169, 0.4771, -1.0), (-0.4441, -0.626, -1.7), (-0.3437, -0.6047, -1.69), (0.1866, 0.5934, -1.689), (-0.3401, 0.5934, -1.689), (0.1866, -0.4062, -1.697), (-0.3401, -0.4062, -1.697), (0.1866, 0.4438, -1.697), (-0.3401, 0.4438, -1.697), (-0.3401, 0.5484, -1.697), (-0.3401, 0.02041, -1.697), (-0.344, -0.6138, -1.636), (-0.3695, -0.5403, -1.697), (-0.3401, 0.5999, -1.635), (0.1866, -0.6013, -1.689), (0.7159, -0.6013, -1.689), (0.8088, 0.5934, -1.689), (0.7159, 0.5934, -1.689), (0.8088, -0.4062, -1.697), (0.7159, -0.4062, -1.697), (0.8088, 0.4438, -1.697), (0.7159, 0.4438, -1.697), (0.7159, -0.611, -1.635), (0.7159, 0.5484, -1.697), (0.7159, 0.02041, -1.697), (0.7159, -0.5336, -1.697), (0.7159, 0.5999, -1.635), (-0.4656, -0.6317, -1.293), (-0.4656, -0.6317, -1.038), (-0.4169, -0.4253, -1.0), (-0.4217, -0.4616, -1.023), (-0.4169, 0.4684, -1.0), (-0.4169, 0.4684, -1.037), (0.1866, 0.5999, -1.063), (-0.2816, 0.5999, -1.089), (0.8088, -0.611, -1.063), (0.8264, -0.6013, -1.063), (0.1866, -0.611, -1.063), (0.7159, -0.611, -1.063), (-0.4169, 0.02153, -1.037), (0.8289, 0.5484, -1.063), (0.8264, 0.5934, -1.063), (0.8289, 0.02042, -1.063), (0.8289, 0.4438, -1.063), (-0.4462, -0.6331, -1.05), (-0.344, -0.6138, -1.061), (0.8289, -0.5336, -1.063), (0.8289, -0.4062, -1.063), (0.8088, 0.5999, -1.063), (0.7159, 0.5999, -1.063), (0.8264, 0.5934, -1.301), (0.8264, 0.5934, -1.548), (0.8264, -0.6013, -1.301), (0.8264, -0.6013, -1.548), (-0.4244, -0.4461, -1.292), (-0.4244, -0.4461, -1.548), (0.8289, -0.4062, -1.301), (0.8289, -0.4062, -1.548), (0.8289, 0.4438, -1.301), (0.8289, 0.4438, -1.548), (-0.4169, 0.4684, -1.292), (-0.4169, 0.4187, -1.519), (-0.344, -0.6138, -1.301), (-0.344, -0.6138, -1.548), (-0.3401, 0.5999, -1.301), (-0.3401, 0.5999, -1.548), (0.7159, -0.611, -1.301), (0.7159, -0.611, -1.548), (0.7159, 0.5999, -1.301), (0.7159, 0.5999, -1.548), (-0.4731, -0.6524, -1.649), (-0.4697, -0.6402, -1.566), (0.1866, 0.5999, -1.548), (0.8088, -0.611, -1.548), (0.1866, -0.611, -1.548), (-0.4169, 0.02153, -1.548), (0.8289, 0.5484, -1.548), (0.8289, 0.02042, -1.548), (-0.4462, -0.6331, -1.552), (0.8289, -0.5336, -1.548), (0.8088, 0.5999, -1.548), (-0.4169, 0.5946, -0.9999), (-0.4701, -0.6503, -1.699), (0.8088, 0.5999, -1.301), (0.8289, -0.5336, -1.301), (-0.4462, -0.6331, -1.297), (0.8289, 0.02042, -1.301), (0.8289, 0.5484, -1.301), (-0.4169, 0.02153, -1.292), (0.1866, -0.611, -1.301), (0.8088, -0.611, -1.301), (0.1866, 0.5999, -1.301), (-0.4169, 0.02153, -1.0), (0.1866, 0.5999, -1.635), (0.1866, -0.5336, -1.697), (0.1866, 0.02041, -1.697), (0.1866, 0.5484, -1.697), (0.8088, -0.611, -1.635), (0.1866, -0.611, -1.635), (-0.4171, 0.02564, -1.0), (0.8289, 0.5484, -1.635), (0.8088, 0.5484, -1.697), (-0.4153, 0.02742, -0.9993), (0.8088, 0.02041, -1.697), (0.8289, 0.02042, -1.635), (-0.4462, -0.6331, -1.643), (0.8289, -0.5336, -1.635), (0.8088, -0.5336, -1.697), (0.8088, 0.5999, -1.635), (-0.09896, 0.4409, -2.31), (-0.09896, -0.3631, -2.31), (0.6777, -0.3875, -2.283), (0.6777, 0.473, -2.283), (0.8153, 0.04355, -2.273), (0.8153, -0.4623, -2.273), (0.8153, 0.5407, -2.273), (0.682, 0.04355, -2.273), (0.682, -0.4623, -2.273), (0.682, 0.5407, -2.273)], [], [(0, 428, 1156, 558), (0, 558, 1153, 355), (0, 355, 1073, 418), (0, 418, 1105, 428), (1, 427, 1212, 639), (1, 639, 1209, 358), (1, 358, 1077, 419), (1, 419, 1106, 427), (2, 426, 1147, 511), (2, 511, 1133, 361), (2, 361, 1075, 420), (2, 420, 1107, 426), (3, 425, 1225, 679), (3, 679, 1220, 364), (3, 364, 1071, 354), (3, 354, 1104, 425), (4, 638, 1215, 627), (4, 627, 1076, 409), (4, 409, 1099, 629), (4, 629, 1217, 638), (5, 678, 1236, 657), (5, 657, 1131, 470), (5, 470, 1071, 364), (5, 364, 1220, 678), (6, 618, 1206, 607), (6, 607, 1134, 369), (6, 369, 1081, 368), (6, 368, 1199, 618), (7, 752, 1135, 370), (7, 370, 1080, 377), (7, 377, 1085, 376), (7, 376, 1137, 508), (7, 508, 1278, 752), (8, 424, 1203, 617), (8, 617, 1199, 368), (8, 368, 1081, 421), (8, 421, 1108, 424), (9, 423, 1182, 598), (9, 598, 1176, 366), (9, 366, 1079, 422), (9, 422, 1109, 423), (10, 507, 1137, 376), (10, 376, 1085, 385), (10, 385, 1089, 384), (10, 384, 1139, 507), (11, 597, 1183, 566), (11, 566, 1078, 378), (11, 378, 1084, 568), (11, 568, 1185, 597), (12, 557, 1158, 518), (12, 518, 1072, 379), (12, 379, 1082, 522), (12, 522, 1162, 557), (13, 677, 1227, 648), (13, 648, 1070, 380), (13, 380, 1083, 649), (13, 649, 1228, 677), (14, 676, 1234, 655), (14, 655, 1124, 393), (14, 393, 1091, 651), (14, 651, 1230, 676), (15, 596, 1185, 568), (15, 568, 1084, 386), (15, 386, 1088, 569), (15, 569, 1186, 596), (16, 675, 1228, 649), (16, 649, 1083, 388), (16, 388, 1087, 650), (16, 650, 1229, 675), (17, 556, 1162, 522), (17, 522, 1082, 387), (17, 387, 1086, 524), (17, 524, 1164, 556), (18, 504, 1141, 392), (18, 392, 1093, 401), (18, 401, 1097, 400), (18, 400, 1143, 504), (19, 555, 1175, 535), (19, 535, 1126, 395), (19, 395, 1090, 526), (19, 526, 1166, 555), (20, 502, 1151, 488), (20, 488, 1125, 458), (20, 458, 1093, 392), (20, 392, 1141, 502), (21, 595, 1191, 574), (21, 574, 1127, 460), (21, 460, 1092, 570), (21, 570, 1187, 595), (22, 594, 1193, 576), (22, 576, 1143, 400), (22, 400, 1097, 399), (22, 399, 1181, 594), (23, 593, 1187, 570), (23, 570, 1092, 402), (23, 402, 1096, 571), (23, 571, 1188, 593), (24, 674, 1230, 651), (24, 651, 1091, 404), (24, 404, 1095, 652), (24, 652, 1231, 674), (25, 554, 1166, 526), (25, 526, 1090, 403), (25, 403, 1094, 528), (25, 528, 1168, 554), (26, 615, 1197, 600), (26, 600, 1080, 411), (26, 411, 1100, 603), (26, 603, 1200, 615), (27, 754, 1161, 521), (27, 521, 1078, 410), (27, 410, 1101, 530), (27, 530, 1170, 553), (27, 553, 1280, 754), (28, 498, 1132, 471), (28, 471, 1074, 412), (28, 412, 1098, 482), (28, 482, 1144, 498), (29, 552, 1272, 749), (29, 749, 1274, 744), (29, 744, 1103, 531), (29, 531, 1171, 552), (30, 719, 1252, 693), (30, 693, 1182, 423), (30, 423, 1109, 684), (30, 684, 1243, 719), (31, 718, 1254, 695), (31, 695, 1203, 424), (31, 424, 1108, 683), (31, 683, 1242, 718), (32, 717, 1258, 699), (32, 699, 1225, 425), (32, 425, 1104, 417), (32, 417, 1244, 717), (33, 716, 1248, 689), (33, 689, 1147, 426), (33, 426, 1107, 682), (33, 682, 1241, 716), (34, 715, 1256, 697), (34, 697, 1212, 427), (34, 427, 1106, 681), (34, 681, 1240, 715), (35, 714, 1250, 691), (35, 691, 1156, 428), (35, 428, 1105, 680), (35, 680, 1239, 714), (36, 713, 1251, 692), (36, 692, 1189, 442), (36, 442, 1123, 686), (36, 686, 1245, 713), (37, 712, 1257, 698), (37, 698, 1232, 441), (37, 441, 1122, 687), (37, 687, 1246, 712), (38, 590, 1180, 563), (38, 563, 1119, 445), (38, 445, 1121, 564), (38, 564, 1181, 590), (39, 671, 1223, 644), (39, 644, 1118, 446), (39, 446, 1120, 645), (39, 645, 1224, 671), (40, 670, 1235, 656), (40, 656, 1149, 447), (40, 447, 1121, 440), (40, 440, 1231, 670), (41, 669, 1233, 654), (41, 654, 1128, 448), (41, 448, 1118, 644), (41, 644, 1223, 669), (42, 589, 1178, 561), (42, 561, 1115, 449), (42, 449, 1117, 562), (42, 562, 1179, 589), (43, 668, 1221, 642), (43, 642, 1114, 450), (43, 450, 1116, 643), (43, 643, 1222, 668), (44, 588, 1190, 573), (44, 573, 1129, 451), (44, 451, 1119, 563), (44, 563, 1180, 588), (45, 587, 1177, 560), (45, 560, 1113, 452), (45, 452, 1115, 561), (45, 561, 1178, 587), (46, 667, 1219, 640), (46, 640, 1110, 453), (46, 453, 1114, 642), (46, 642, 1221, 667), (47, 441, 1232, 666), (47, 666, 1226, 431), (47, 431, 1112, 454), (47, 454, 1122, 441), (48, 586, 1192, 575), (48, 575, 1150, 455), (48, 455, 1111, 430), (48, 430, 1184, 586), (49, 442, 1189, 585), (49, 585, 1184, 430), (49, 430, 1111, 456), (49, 456, 1123, 442), (50, 584, 1179, 562), (50, 562, 1117, 462), (50, 462, 1129, 573), (50, 573, 1190, 584), (51, 665, 1222, 643), (51, 643, 1116, 461), (51, 461, 1128, 654), (51, 654, 1233, 665), (52, 583, 1186, 569), (52, 569, 1088, 396), (52, 396, 1127, 574), (52, 574, 1191, 583), (53, 491, 1139, 384), (53, 384, 1089, 394), (53, 394, 1125, 488), (53, 488, 1151, 491), (54, 550, 1164, 524), (54, 524, 1086, 459), (54, 459, 1126, 535), (54, 535, 1175, 550), (55, 664, 1229, 650), (55, 650, 1087, 457), (55, 457, 1124, 655), (55, 655, 1234, 664), (56, 457, 1087, 381), (56, 381, 1138, 490), (56, 490, 1152, 467), (56, 467, 1124, 457), (57, 1067, 1165, 477), (57, 477, 1139, 1066), (57, 1066, 1433, 1062), (57, 1062, 1432, 1067), (58, 582, 1195, 578), (58, 578, 1174, 487), (58, 487, 1150, 575), (58, 575, 1192, 582), (59, 663, 1238, 659), (59, 659, 1173, 486), (59, 486, 1149, 656), (59, 656, 1235, 663), (60, 711, 1244, 417), (60, 417, 1104, 485), (60, 485, 1148, 688), (60, 688, 1247, 711), (61, 710, 1249, 690), (61, 690, 1172, 484), (61, 484, 1147, 689), (61, 689, 1248, 710), (62, 745, 1275, 748), (62, 748, 1271, 496), (62, 496, 1146, 414), (62, 414, 1102, 772), (62, 772, 1298, 745), (63, 544, 1154, 514), (63, 514, 1132, 498), (63, 498, 1144, 515), (63, 515, 1155, 544), (64, 411, 1080, 370), (64, 370, 1135, 751), (64, 751, 1277, 499), (64, 499, 1145, 408), (64, 408, 1100, 411), (65, 404, 1091, 389), (65, 389, 1140, 500), (65, 500, 1142, 397), (65, 397, 1095, 404), (66, 581, 1194, 577), (66, 577, 1169, 481), (66, 481, 1143, 576), (66, 576, 1193, 581), (67, 542, 1157, 517), (67, 517, 1151, 502), (67, 502, 1141, 479), (67, 479, 1167, 542), (68, 393, 1124, 467), (68, 467, 1152, 503), (68, 503, 1140, 389), (68, 389, 1091, 393), (69, 541, 1167, 479), (69, 479, 1141, 504), (69, 504, 1143, 481), (69, 481, 1169, 541), (70, 388, 1083, 373), (70, 373, 1136, 505), (70, 505, 1138, 381), (70, 381, 1087, 388), (71, 380, 1070, 353), (71, 353, 1130, 506), (71, 506, 1136, 373), (71, 373, 1083, 380), (72, 540, 1163, 750), (72, 750, 1276, 475), (72, 475, 1137, 507), (72, 507, 1139, 477), (72, 477, 1165, 540), (73, 611, 1207, 608), (73, 608, 1160, 473), (73, 473, 1134, 607), (73, 607, 1206, 611), (74, 662, 1237, 658), (74, 658, 1153, 513), (74, 513, 1131, 657), (74, 657, 1236, 662), (75, 484, 1172, 536), (75, 536, 1159, 472), (75, 472, 1133, 511), (75, 511, 1147, 484), (76, 485, 1104, 354), (76, 354, 1071, 470), (76, 470, 1131, 512), (76, 512, 1148, 485), (77, 532, 1106, 419), (77, 419, 1077, 519), (77, 519, 1159, 536), (77, 536, 1172, 532), (78, 661, 1226, 647), (78, 647, 1073, 355), (78, 355, 1153, 658), (78, 658, 1237, 661), (79, 610, 1196, 599), (79, 599, 1079, 520), (79, 520, 1160, 608), (79, 608, 1207, 610), (80, 378, 1078, 521), (80, 521, 1161, 753), (80, 753, 1279, 539), (80, 539, 1163, 523), (80, 523, 1084, 378), (81, 386, 1084, 523), (81, 523, 1163, 540), (81, 540, 1165, 525), (81, 525, 1088, 386), (82, 402, 1092, 527), (82, 527, 1167, 541), (82, 541, 1169, 529), (82, 529, 1096, 402), (83, 460, 1127, 466), (83, 466, 1157, 542), (83, 542, 1167, 527), (83, 527, 1092, 460), (84, 580, 1188, 571), (84, 571, 1096, 529), (84, 529, 1169, 577), (84, 577, 1194, 580), (85, 409, 1076, 360), (85, 360, 1154, 544), (85, 544, 1155, 405), (85, 405, 1099, 409), (86, 709, 1240, 681), (86, 681, 1106, 532), (86, 532, 1172, 690), (86, 690, 1249, 709), (87, 660, 1224, 645), (87, 645, 1120, 533), (87, 533, 1173, 659), (87, 659, 1238, 660), (88, 579, 1176, 559), (88, 559, 1112, 534), (88, 534, 1174, 578), (88, 578, 1195, 579), (89, 396, 1088, 525), (89, 525, 1165, 549), (89, 549, 1157, 466), (89, 466, 1127, 396), (90, 490, 1138, 476), (90, 476, 1164, 550), (90, 550, 1175, 489), (90, 489, 1152, 490), (91, 708, 1247, 688), (91, 688, 1148, 516), (91, 516, 1156, 691), (91, 691, 1250, 708), (92, 496, 1271, 747), (92, 747, 1299, 773), (92, 773, 1272, 552), (92, 552, 1171, 483), (92, 483, 1146, 496), (93, 500, 1140, 478), (93, 478, 1166, 554), (93, 554, 1168, 480), (93, 480, 1142, 500), (94, 503, 1152, 489), (94, 489, 1175, 555), (94, 555, 1166, 478), (94, 478, 1140, 503), (95, 505, 1136, 474), (95, 474, 1162, 556), (95, 556, 1164, 476), (95, 476, 1138, 505), (96, 506, 1130, 469), (96, 469, 1158, 557), (96, 557, 1162, 474), (96, 474, 1136, 506), (97, 516, 1148, 512), (97, 512, 1131, 513), (97, 513, 1153, 558), (97, 558, 1156, 516), (98, 520, 1079, 366), (98, 366, 1176, 579), (98, 579, 1195, 548), (98, 548, 1160, 520), (99, 533, 1120, 439), (99, 439, 1188, 580), (99, 580, 1194, 543), (99, 543, 1173, 533), (100, 486, 1173, 543), (100, 543, 1194, 581), (100, 581, 1193, 501), (100, 501, 1149, 486), (101, 473, 1160, 548), (101, 548, 1195, 582), (101, 582, 1192, 492), (101, 492, 1134, 473), (102, 461, 1116, 435), (102, 435, 1186, 583), (102, 583, 1191, 465), (102, 465, 1128, 461), (103, 394, 1089, 383), (103, 383, 1179, 584), (103, 584, 1190, 463), (103, 463, 1125, 394), (104, 572, 1108, 421), (104, 421, 1081, 567), (104, 567, 1184, 585), (104, 585, 1189, 572), (105, 369, 1134, 492), (105, 492, 1192, 586), (105, 586, 1184, 567), (105, 567, 1081, 369), (106, 377, 1080, 367), (106, 367, 1177, 587), (106, 587, 1178, 375), (106, 375, 1085, 377), (107, 458, 1125, 463), (107, 463, 1190, 588), (107, 588, 1180, 391), (107, 391, 1093, 458), (108, 385, 1085, 375), (108, 375, 1178, 589), (108, 589, 1179, 383), (108, 383, 1089, 385), (109, 401, 1093, 391), (109, 391, 1180, 590), (109, 590, 1181, 399), (109, 399, 1097, 401), (110, 707, 1242, 683), (110, 683, 1108, 572), (110, 572, 1189, 692), (110, 692, 1251, 707), (111, 706, 1246, 687), (111, 687, 1122, 565), (111, 565, 1182, 693), (111, 693, 1252, 706), (112, 446, 1118, 437), (112, 437, 1187, 593), (112, 593, 1188, 439), (112, 439, 1120, 446), (113, 447, 1149, 501), (113, 501, 1193, 594), (113, 594, 1181, 564), (113, 564, 1121, 447), (114, 448, 1128, 465), (114, 465, 1191, 595), (114, 595, 1187, 437), (114, 437, 1118, 448), (115, 450, 1114, 433), (115, 433, 1185, 596), (115, 596, 1186, 435), (115, 435, 1116, 450), (116, 453, 1110, 429), (116, 429, 1183, 597), (116, 597, 1185, 433), (116, 433, 1114, 453), (117, 565, 1122, 454), (117, 454, 1112, 559), (117, 559, 1176, 598), (117, 598, 1182, 565), (118, 531, 1103, 413), (118, 413, 1202, 756), (118, 756, 1282, 609), (118, 609, 1208, 545), (118, 545, 1171, 531), (119, 636, 1209, 621), (119, 621, 1196, 610), (119, 610, 1207, 626), (119, 626, 1214, 636), (120, 635, 1214, 626), (120, 626, 1207, 611), (120, 611, 1206, 625), (120, 625, 1213, 635), (121, 483, 1171, 545), (121, 545, 1208, 757), (121, 757, 1283, 612), (121, 612, 1205, 497), (121, 497, 1146, 483), (122, 705, 1243, 684), (122, 684, 1109, 606), (122, 606, 1204, 694), (122, 694, 1253, 705), (123, 704, 1255, 696), (123, 696, 1218, 605), (123, 605, 1203, 695), (123, 695, 1254, 704), (124, 633, 1210, 622), (124, 622, 1197, 615), (124, 615, 1200, 623), (124, 623, 1211, 633), (125, 744, 1274, 746), (125, 746, 1273, 759), (125, 759, 1285, 616), (125, 616, 1202, 413), (125, 413, 1103, 744), (126, 605, 1218, 632), (126, 632, 1216, 602), (126, 602, 1199, 617), (126, 617, 1203, 605), (127, 631, 1213, 625), (127, 625, 1206, 618), (127, 618, 1199, 602), (127, 602, 1216, 631), (128, 410, 1078, 365), (128, 365, 1198, 619), (128, 619, 1201, 407), (128, 407, 1101, 410), (129, 606, 1109, 422), (129, 422, 1079, 599), (129, 599, 1196, 620), (129, 620, 1204, 606), (130, 361, 1133, 509), (130, 509, 1213, 631), (130, 631, 1216, 628), (130, 628, 1075, 361), (131, 630, 1107, 420), (131, 420, 1075, 628), (131, 628, 1216, 632), (131, 632, 1218, 630), (132, 412, 1074, 363), (132, 363, 1210, 633), (132, 633, 1211, 406), (132, 406, 1098, 412), (133, 703, 1241, 682), (133, 682, 1107, 630), (133, 630, 1218, 696), (133, 696, 1255, 703), (134, 472, 1159, 538), (134, 538, 1214, 635), (134, 635, 1213, 509), (134, 509, 1133, 472), (135, 519, 1077, 358), (135, 358, 1209, 636), (135, 636, 1214, 538), (135, 538, 1159, 519), (136, 702, 1253, 694), (136, 694, 1204, 624), (136, 624, 1212, 697), (136, 697, 1256, 702), (137, 619, 1198, 601), (137, 601, 1215, 638), (137, 638, 1217, 604), (137, 604, 1201, 619), (138, 624, 1204, 620), (138, 620, 1196, 621), (138, 621, 1209, 639), (138, 639, 1212, 624), (139, 528, 1094, 398), (139, 398, 1224, 660), (139, 660, 1238, 547), (139, 547, 1168, 528), (140, 534, 1112, 431), (140, 431, 1226, 661), (140, 661, 1237, 537), (140, 537, 1174, 534), (141, 487, 1174, 537), (141, 537, 1237, 662), (141, 662, 1236, 510), (141, 510, 1150, 487), (142, 480, 1168, 547), (142, 547, 1238, 663), (142, 663, 1235, 493), (142, 493, 1142, 480), (143, 462, 1117, 436), (143, 436, 1229, 664), (143, 664, 1234, 468), (143, 468, 1129, 462), (144, 459, 1086, 382), (144, 382, 1222, 665), (144, 665, 1233, 464), (144, 464, 1126, 459), (145, 653, 1105, 418), (145, 418, 1073, 647), (145, 647, 1226, 666), (145, 666, 1232, 653), (146, 379, 1072, 357), (146, 357, 1219, 667), (146, 667, 1221, 374), (146, 374, 1082, 379), (147, 387, 1082, 374), (147, 374, 1221, 668), (147, 668, 1222, 382), (147, 382, 1086, 387), (148, 395, 1126, 464), (148, 464, 1233, 669), (148, 669, 1223, 390), (148, 390, 1090, 395), (149, 397, 1142, 493), (149, 493, 1235, 670), (149, 670, 1231, 652), (149, 652, 1095, 397), (150, 403, 1090, 390), (150, 390, 1223, 671), (150, 671, 1224, 398), (150, 398, 1094, 403), (151, 701, 1239, 680), (151, 680, 1105, 653), (151, 653, 1232, 698), (151, 698, 1257, 701), (152, 700, 1245, 686), (152, 686, 1123, 646), (152, 646, 1225, 699), (152, 699, 1258, 700), (153, 445, 1119, 438), (153, 438, 1230, 674), (153, 674, 1231, 440), (153, 440, 1121, 445), (154, 449, 1115, 434), (154, 434, 1228, 675), (154, 675, 1229, 436), (154, 436, 1117, 449), (155, 451, 1129, 468), (155, 468, 1234, 676), (155, 676, 1230, 438), (155, 438, 1119, 451), (156, 452, 1113, 432), (156, 432, 1227, 677), (156, 677, 1228, 434), (156, 434, 1115, 452), (157, 455, 1150, 510), (157, 510, 1236, 678), (157, 678, 1220, 641), (157, 641, 1111, 455), (158, 646, 1123, 456), (158, 456, 1111, 641), (158, 641, 1220, 679), (158, 679, 1225, 646), (159, 432, 1113, 443), (159, 443, 1245, 700), (159, 700, 1258, 673), (159, 673, 1227, 432), (160, 357, 1072, 356), (160, 356, 1239, 701), (160, 701, 1257, 672), (160, 672, 1219, 357), (161, 601, 1198, 613), (161, 613, 1253, 702), (161, 702, 1256, 637), (161, 637, 1215, 601), (162, 363, 1074, 362), (162, 362, 1241, 703), (162, 703, 1255, 634), (162, 634, 1210, 363), (163, 622, 1210, 634), (163, 634, 1255, 704), (163, 704, 1254, 614), (163, 614, 1197, 622), (164, 365, 1078, 372), (164, 372, 1243, 705), (164, 705, 1253, 613), (164, 613, 1198, 365), (165, 429, 1110, 444), (165, 444, 1246, 706), (165, 706, 1252, 592), (165, 592, 1183, 429), (166, 367, 1080, 371), (166, 371, 1242, 707), (166, 707, 1251, 591), (166, 591, 1177, 367), (167, 469, 1130, 494), (167, 494, 1247, 708), (167, 708, 1250, 551), (167, 551, 1158, 469), (168, 360, 1076, 359), (168, 359, 1240, 709), (168, 709, 1249, 546), (168, 546, 1154, 360), (169, 514, 1154, 546), (169, 546, 1249, 710), (169, 710, 1248, 495), (169, 495, 1132, 514), (170, 353, 1070, 685), (170, 685, 1244, 711), (170, 711, 1247, 494), (170, 494, 1130, 353), (171, 640, 1219, 672), (171, 672, 1257, 712), (171, 712, 1246, 444), (171, 444, 1110, 640), (172, 560, 1177, 591), (172, 591, 1251, 713), (172, 713, 1245, 443), (172, 443, 1113, 560), (173, 518, 1158, 551), (173, 551, 1250, 714), (173, 714, 1239, 356), (173, 356, 1072, 518), (174, 627, 1215, 637), (174, 637, 1256, 715), (174, 715, 1240, 359), (174, 359, 1076, 627), (175, 471, 1132, 495), (175, 495, 1248, 716), (175, 716, 1241, 362), (175, 362, 1074, 471), (176, 648, 1227, 673), (176, 673, 1258, 717), (176, 717, 1244, 685), (176, 685, 1070, 648), (177, 600, 1197, 614), (177, 614, 1254, 718), (177, 718, 1242, 371), (177, 371, 1080, 600), (178, 566, 1183, 592), (178, 592, 1252, 719), (178, 719, 1243, 372), (178, 372, 1078, 566), (179, 728, 1201, 604), (179, 604, 1217, 730), (179, 730, 1270, 762), (179, 762, 1288, 731), (179, 731, 1268, 728), (180, 722, 1098, 406), (180, 406, 1211, 729), (180, 729, 1269, 763), (180, 763, 1289, 732), (180, 732, 1261, 722), (181, 415, 1101, 407), (181, 407, 1201, 728), (181, 728, 1268, 733), (181, 733, 1260, 415), (182, 729, 1211, 623), (182, 623, 1200, 727), (182, 727, 1267, 764), (182, 764, 1290, 734), (182, 734, 1269, 729), (183, 720, 1099, 405), (183, 405, 1155, 725), (183, 725, 1265, 765), (183, 765, 1291, 735), (183, 735, 1259, 720), (184, 725, 1155, 515), (184, 515, 1144, 724), (184, 724, 1264, 766), (184, 766, 1292, 736), (184, 736, 1265, 725), (185, 416, 1100, 408), (185, 408, 1145, 760), (185, 760, 1286, 723), (185, 723, 1263, 737), (185, 737, 1262, 416), (186, 727, 1200, 603), (186, 603, 1100, 416), (186, 416, 1262, 767), (186, 767, 1293, 738), (186, 738, 1267, 727), (187, 761, 1170, 530), (187, 530, 1101, 415), (187, 415, 1260, 739), (187, 739, 1266, 726), (187, 726, 1287, 761), (188, 724, 1144, 482), (188, 482, 1098, 722), (188, 722, 1261, 768), (188, 768, 1294, 740), (188, 740, 1264, 724), (189, 730, 1217, 629), (189, 629, 1099, 720), (189, 720, 1259, 769), (189, 769, 1295, 741), (189, 741, 1270, 730), (190, 721, 1260, 733), (190, 733, 1268, 771), (190, 771, 1297, 743), (190, 743, 1273, 746), (190, 746, 1274, 721), (191, 770, 1266, 739), (191, 739, 1260, 721), (191, 721, 1274, 749), (191, 749, 1272, 742), (191, 742, 1296, 770), (192, 774, 1267, 738), (192, 738, 1293, 807), (192, 807, 1367, 867), (192, 867, 1368, 774), (193, 776, 1279, 753), (193, 753, 1161, 814), (193, 814, 1404, 903), (193, 903, 1319, 776), (194, 775, 1297, 771), (194, 771, 1268, 801), (194, 801, 1357, 943), (194, 943, 1387, 775), (195, 815, 1280, 553), (195, 553, 1170, 782), (195, 782, 1323, 838), (195, 838, 1322, 815), (196, 808, 1262, 737), (196, 737, 1263, 777), (196, 777, 1353, 866), (196, 866, 1351, 808), (197, 786, 1290, 764), (197, 764, 1267, 774), (197, 774, 1368, 929), (197, 929, 1360, 786), (198, 821, 1265, 736), (198, 736, 1292, 812), (198, 812, 1365, 865), (198, 865, 1366, 821), (199, 794, 1289, 763), (199, 763, 1269, 785), (199, 785, 1361, 928), (199, 928, 1358, 794), (200, 780, 1135, 752), (200, 752, 1278, 797), (200, 797, 1316, 901), (200, 901, 1307, 780), (201, 778, 1273, 743), (201, 743, 1297, 775), (201, 775, 1387, 877), (201, 877, 1388, 778), (202, 823, 1266, 770), (202, 770, 1296, 783), (202, 783, 1383, 941), (202, 941, 1355, 823), (203, 796, 1163, 539), (203, 539, 1279, 776), (203, 776, 1319, 836), (203, 836, 1320, 796), (204, 777, 1263, 723), (204, 723, 1286, 787), (204, 787, 1352, 858), (204, 858, 1353, 777), (205, 819, 1285, 759), (205, 759, 1273, 778), (205, 778, 1388, 914), (205, 914, 1336, 819), (206, 803, 1259, 735), (206, 735, 1291, 820), (206, 820, 1363, 864), (206, 864, 1364, 803), (207, 802, 1288, 762), (207, 762, 1270, 805), (207, 805, 1372, 927), (207, 927, 1356, 802), (208, 414, 1146, 497), (208, 497, 1205, 758), (208, 758, 1284, 779), (208, 779, 1281, 755), (208, 755, 1102, 414), (209, 781, 1277, 751), (209, 751, 1135, 780), (209, 780, 1307, 900), (209, 900, 1315, 781), (210, 788, 1145, 499), (210, 499, 1277, 781), (210, 781, 1315, 833), (210, 833, 1311, 788), (211, 798, 1137, 475), (211, 475, 1276, 795), (211, 795, 1308, 829), (211, 829, 1309, 798), (212, 793, 1284, 758), (212, 758, 1205, 784), (212, 784, 1329, 913), (212, 913, 1335, 793), (213, 790, 1271, 748), (213, 748, 1275, 816), (213, 816, 1394, 887), (213, 887, 1378, 790), (214, 782, 1170, 761), (214, 761, 1287, 822), (214, 822, 1354, 926), (214, 926, 1323, 782), (215, 783, 1296, 742), (215, 742, 1272, 791), (215, 791, 1384, 875), (215, 875, 1383, 783), (216, 784, 1205, 612), (216, 612, 1283, 789), (216, 789, 1333, 844), (216, 844, 1329, 784), (217, 785, 1269, 734), (217, 734, 1290, 786), (217, 786, 1360, 862), (217, 862, 1361, 785), (218, 787, 1286, 760), (218, 760, 1145, 788), (218, 788, 1311, 925), (218, 925, 1352, 787), (219, 789, 1283, 757), (219, 757, 1208, 799), (219, 799, 1331, 911), (219, 911, 1333, 789), (220, 800, 1282, 756), (220, 756, 1202, 818), (220, 818, 1327, 910), (220, 910, 1332, 800), (221, 792, 1299, 747), (221, 747, 1271, 790), (221, 790, 1378, 884), (221, 884, 1398, 792), (222, 791, 1272, 773), (222, 773, 1299, 792), (222, 792, 1398, 950), (222, 950, 1384, 791), (223, 809, 1281, 779), (223, 779, 1284, 793), (223, 793, 1335, 1017), (223, 1017, 1324, 809), (224, 804, 1261, 732), (224, 732, 1289, 794), (224, 794, 1358, 861), (224, 861, 1359, 804), (225, 795, 1276, 750), (225, 750, 1163, 796), (225, 796, 1320, 896), (225, 896, 1308, 795), (226, 797, 1278, 508), (226, 508, 1137, 798), (226, 798, 1309, 834), (226, 834, 1316, 797), (227, 799, 1208, 609), (227, 609, 1282, 800), (227, 800, 1332, 843), (227, 843, 1331, 799), (228, 801, 1268, 731), (228, 731, 1288, 802), (228, 802, 1356, 860), (228, 860, 1357, 801), (229, 806, 1295, 769), (229, 769, 1259, 803), (229, 803, 1364, 935), (229, 935, 1371, 806), (230, 811, 1294, 768), (230, 768, 1261, 804), (230, 804, 1359, 934), (230, 934, 1369, 811), (231, 805, 1270, 741), (231, 741, 1295, 806), (231, 806, 1371, 869), (231, 869, 1372, 805), (232, 807, 1293, 767), (232, 767, 1262, 808), (232, 808, 1351, 933), (232, 933, 1367, 807), (233, 810, 1102, 755), (233, 755, 1281, 809), (233, 809, 1324, 906), (233, 906, 1405, 810), (234, 817, 1298, 772), (234, 772, 1102, 810), (234, 810, 1405, 946), (234, 946, 1393, 817), (235, 813, 1264, 740), (235, 740, 1294, 811), (235, 811, 1369, 868), (235, 868, 1370, 813), (236, 812, 1292, 766), (236, 766, 1264, 813), (236, 813, 1370, 932), (236, 932, 1365, 812), (237, 814, 1161, 754), (237, 754, 1280, 815), (237, 815, 1322, 905), (237, 905, 1404, 814), (238, 816, 1275, 745), (238, 745, 1298, 817), (238, 817, 1393, 880), (238, 880, 1394, 816), (239, 818, 1202, 616), (239, 616, 1285, 819), (239, 819, 1336, 847), (239, 847, 1327, 818), (240, 820, 1291, 765), (240, 765, 1265, 821), (240, 821, 1366, 931), (240, 931, 1363, 820), (241, 822, 1287, 726), (241, 726, 1266, 823), (241, 823, 1355, 859), (241, 859, 1354, 822), (242, 1058, 1431, 1061), (242, 1061, 1304, 826), (242, 826, 1301, 916), (242, 916, 1339, 1058), (243, 1054, 1430, 1057), (243, 1057, 1312, 898), (243, 898, 1303, 825), (243, 825, 1302, 1054), (244, 1050, 1429, 1053), (244, 1053, 1305, 827), (244, 827, 1303, 898), (244, 898, 1312, 1050), (245, 1046, 1428, 1049), (245, 1049, 1393, 946), (245, 946, 1405, 906), (245, 906, 1324, 1046), (246, 1042, 1427, 1045), (246, 1045, 1314, 832), (246, 832, 1313, 902), (246, 902, 1317, 1042), (247, 1038, 1426, 1041), (247, 1041, 1317, 902), (247, 902, 1313, 917), (247, 917, 1341, 1038), (248, 1034, 1425, 1037), (248, 1037, 1316, 834), (248, 834, 1309, 829), (248, 829, 1308, 1034), (249, 1030, 1424, 1033), (249, 1033, 1300, 891), (249, 891, 1318, 918), (249, 918, 1343, 1030), (250, 1026, 1423, 1029), (250, 1029, 1321, 837), (250, 837, 1318, 891), (250, 891, 1300, 1026), (251, 1022, 1422, 1025), (251, 1025, 1322, 838), (251, 838, 1323, 897), (251, 897, 1310, 1022), (252, 1018, 1421, 1021), (252, 1021, 1334, 845), (252, 845, 1325, 915), (252, 915, 1337, 1018), (253, 839, 1324, 1017), (253, 1017, 1335, 846), (253, 846, 1325, 839), (254, 1013, 1420, 1016), (254, 1016, 1345, 852), (254, 852, 1338, 892), (254, 892, 1302, 1013), (255, 1009, 1419, 1012), (255, 1012, 1346, 853), (255, 853, 1344, 909), (255, 909, 1330, 1009), (256, 1005, 1418, 1008), (256, 1008, 1347, 854), (256, 854, 1342, 908), (256, 908, 1328, 1005), (257, 1001, 1417, 1004), (257, 1004, 1348, 855), (257, 855, 1338, 848), (257, 848, 1337, 1001), (258, 997, 1416, 1000), (258, 1000, 1349, 856), (258, 856, 1340, 907), (258, 907, 1326, 997), (259, 993, 1415, 996), (259, 996, 1354, 859), (259, 859, 1355, 930), (259, 930, 1362, 993), (260, 989, 1414, 992), (260, 992, 1391, 879), (260, 879, 1392, 947), (260, 947, 1395, 989), (261, 985, 1413, 988), (261, 988, 1389, 878), (261, 878, 1390, 948), (261, 948, 1396, 985), (262, 981, 1412, 984), (262, 984, 1385, 876), (262, 876, 1386, 949), (262, 949, 1397, 981), (263, 977, 1411, 980), (263, 980, 1383, 875), (263, 875, 1384, 950), (263, 950, 1398, 977), (264, 973, 1410, 976), (264, 976, 1381, 874), (264, 874, 1382, 951), (264, 951, 1399, 973), (265, 969, 1409, 972), (265, 972, 1379, 873), (265, 873, 1380, 952), (265, 952, 1400, 969), (266, 924, 1350, 968), (266, 968, 1377, 872), (266, 872, 1378, 887), (266, 887, 1394, 924), (267, 964, 1408, 967), (267, 967, 1350, 924), (267, 924, 1394, 953), (267, 953, 1401, 964), (268, 960, 1407, 963), (268, 963, 1375, 871), (268, 871, 1376, 954), (268, 954, 1402, 960), (269, 956, 1406, 959), (269, 959, 1373, 870), (269, 870, 1374, 955), (269, 955, 1403, 956), (270, 879, 1391, 958), (270, 958, 1406, 956), (270, 956, 1403, 890), (270, 890, 1392, 879), (271, 945, 1372, 869), (271, 869, 1371, 957), (271, 957, 1406, 958), (271, 958, 1391, 945), (272, 957, 1371, 935), (272, 935, 1364, 936), (272, 936, 1373, 959), (272, 959, 1406, 957), (273, 873, 1379, 962), (273, 962, 1407, 960), (273, 960, 1402, 889), (273, 889, 1380, 873), (274, 939, 1370, 868), (274, 868, 1369, 961), (274, 961, 1407, 962), (274, 962, 1379, 939), (275, 961, 1369, 934), (275, 934, 1359, 937), (275, 937, 1375, 963), (275, 963, 1407, 961), (276, 876, 1385, 966), (276, 966, 1408, 964), (276, 964, 1401, 888), (276, 888, 1386, 876), (277, 942, 1368, 867), (277, 867, 1367, 965), (277, 965, 1408, 966), (277, 966, 1385, 942), (278, 965, 1367, 933), (278, 933, 1351, 857), (278, 857, 1350, 967), (278, 967, 1408, 965), (279, 857, 1351, 866), (279, 866, 1353, 938), (279, 938, 1377, 968), (279, 968, 1350, 857), (280, 874, 1381, 971), (280, 971, 1409, 969), (280, 969, 1400, 886), (280, 886, 1382, 874), (281, 940, 1366, 865), (281, 865, 1365, 970), (281, 970, 1409, 971), (281, 971, 1381, 940), (282, 970, 1365, 932), (282, 932, 1370, 939), (282, 939, 1379, 972), (282, 972, 1409, 970), (283, 870, 1373, 975), (283, 975, 1410, 973), (283, 973, 1399, 885), (283, 885, 1374, 870), (284, 936, 1364, 864), (284, 864, 1363, 974), (284, 974, 1410, 975), (284, 975, 1373, 936), (285, 974, 1363, 931), (285, 931, 1366, 940), (285, 940, 1381, 976), (285, 976, 1410, 974), (286, 872, 1377, 979), (286, 979, 1411, 977), (286, 977, 1398, 884), (286, 884, 1378, 872), (287, 938, 1353, 863), (287, 863, 1362, 978), (287, 978, 1411, 979), (287, 979, 1377, 938), (288, 978, 1362, 930), (288, 930, 1355, 941), (288, 941, 1383, 980), (288, 980, 1411, 978), (289, 878, 1389, 983), (289, 983, 1412, 981), (289, 981, 1397, 883), (289, 883, 1390, 878), (290, 944, 1361, 862), (290, 862, 1360, 982), (290, 982, 1412, 983), (290, 983, 1389, 944), (291, 982, 1360, 929), (291, 929, 1368, 942), (291, 942, 1385, 984), (291, 984, 1412, 982), (292, 871, 1375, 987), (292, 987, 1413, 985), (292, 985, 1396, 882), (292, 882, 1376, 871), (293, 937, 1359, 861), (293, 861, 1358, 986), (293, 986, 1413, 987), (293, 987, 1375, 937), (294, 986, 1358, 928), (294, 928, 1361, 944), (294, 944, 1389, 988), (294, 988, 1413, 986), (295, 877, 1387, 991), (295, 991, 1414, 989), (295, 989, 1395, 881), (295, 881, 1388, 877), (296, 943, 1357, 860), (296, 860, 1356, 990), (296, 990, 1414, 991), (296, 991, 1387, 943), (297, 990, 1356, 927), (297, 927, 1372, 945), (297, 945, 1391, 992), (297, 992, 1414, 990), (298, 858, 1352, 995), (298, 995, 1415, 993), (298, 993, 1362, 863), (298, 863, 1353, 858), (299, 925, 1311, 830), (299, 830, 1310, 994), (299, 994, 1415, 995), (299, 995, 1352, 925), (300, 994, 1310, 897), (300, 897, 1323, 926), (300, 926, 1354, 996), (300, 996, 1415, 994), (301, 847, 1336, 999), (301, 999, 1416, 997), (301, 997, 1326, 840), (301, 840, 1327, 847), (302, 914, 1388, 881), (302, 881, 1395, 998), (302, 998, 1416, 999), (302, 999, 1336, 914), (303, 998, 1395, 947), (303, 947, 1392, 923), (303, 923, 1349, 1000), (303, 1000, 1416, 998), (304, 846, 1335, 1003), (304, 1003, 1417, 1001), (304, 1001, 1337, 915), (304, 915, 1325, 846), (305, 913, 1329, 841), (305, 841, 1328, 1002), (305, 1002, 1417, 1003), (305, 1003, 1335, 913), (306, 1002, 1328, 908), (306, 908, 1342, 922), (306, 922, 1348, 1004), (306, 1004, 1417, 1002), (307, 844, 1333, 1007), (307, 1007, 1418, 1005), (307, 1005, 1328, 841), (307, 841, 1329, 844), (308, 911, 1331, 842), (308, 842, 1330, 1006), (308, 1006, 1418, 1007), (308, 1007, 1333, 911), (309, 1006, 1330, 909), (309, 909, 1344, 921), (309, 921, 1347, 1008), (309, 1008, 1418, 1006), (310, 843, 1332, 1011), (310, 1011, 1419, 1009), (310, 1009, 1330, 842), (310, 842, 1331, 843), (311, 910, 1327, 840), (311, 840, 1326, 1010), (311, 1010, 1419, 1011), (311, 1011, 1332, 910), (312, 1010, 1326, 907), (312, 907, 1340, 920), (312, 920, 1346, 1012), (312, 1012, 1419, 1010), (313, 827, 1305, 1015), (313, 1015, 1420, 1013), (313, 1013, 1302, 825), (313, 825, 1303, 827), (314, 894, 1376, 882), (314, 882, 1396, 1014), (314, 1014, 1420, 1015), (314, 1015, 1305, 894), (315, 1014, 1396, 948), (315, 948, 1390, 919), (315, 919, 1345, 1016), (315, 1016, 1420, 1014), (316, 852, 1345, 1020), (316, 1020, 1421, 1018), (316, 1018, 1337, 848), (316, 848, 1338, 852), (317, 919, 1390, 883), (317, 883, 1397, 1019), (317, 1019, 1421, 1020), (317, 1020, 1345, 919), (318, 1019, 1397, 949), (318, 949, 1386, 912), (318, 912, 1334, 1021), (318, 1021, 1421, 1019), (319, 833, 1315, 1024), (319, 1024, 1422, 1022), (319, 1022, 1310, 830), (319, 830, 1311, 833), (320, 900, 1307, 828), (320, 828, 1306, 1023), (320, 1023, 1422, 1024), (320, 1024, 1315, 900), (321, 1023, 1306, 895), (321, 895, 1404, 905), (321, 905, 1322, 1025), (321, 1025, 1422, 1023), (322, 826, 1304, 1028), (322, 1028, 1423, 1026), (322, 1026, 1300, 824), (322, 824, 1301, 826), (323, 893, 1374, 885), (323, 885, 1399, 1027), (323, 1027, 1423, 1028), (323, 1028, 1304, 893), (324, 1027, 1399, 951), (324, 951, 1382, 904), (324, 904, 1321, 1029), (324, 1029, 1423, 1027), (325, 853, 1346, 1032), (325, 1032, 1424, 1030), (325, 1030, 1343, 851), (325, 851, 1344, 853), (326, 920, 1340, 849), (326, 849, 1339, 1031), (326, 1031, 1424, 1032), (326, 1032, 1346, 920), (327, 1031, 1339, 916), (327, 916, 1301, 824), (327, 824, 1300, 1033), (327, 1033, 1424, 1031), (328, 836, 1319, 1036), (328, 1036, 1425, 1034), (328, 1034, 1308, 896), (328, 896, 1320, 836), (329, 903, 1404, 895), (329, 895, 1306, 1035), (329, 1035, 1425, 1036), (329, 1036, 1319, 903), (330, 1035, 1306, 828), (330, 828, 1307, 901), (330, 901, 1316, 1037), (330, 1037, 1425, 1035), (331, 854, 1347, 1040), (331, 1040, 1426, 1038), (331, 1038, 1341, 850), (331, 850, 1342, 854), (332, 921, 1344, 851), (332, 851, 1343, 1039), (332, 1039, 1426, 1040), (332, 1040, 1347, 921), (333, 1039, 1343, 918), (333, 918, 1318, 835), (333, 835, 1317, 1041), (333, 1041, 1426, 1039), (334, 837, 1321, 1044), (334, 1044, 1427, 1042), (334, 1042, 1317, 835), (334, 835, 1318, 837), (335, 904, 1382, 886), (335, 886, 1400, 1043), (335, 1043, 1427, 1044), (335, 1044, 1321, 904), (336, 1043, 1400, 952), (336, 952, 1380, 899), (336, 899, 1314, 1045), (336, 1045, 1427, 1043), (337, 845, 1334, 1048), (337, 1048, 1428, 1046), (337, 1046, 1324, 839), (337, 839, 1325, 845), (338, 912, 1386, 888), (338, 888, 1401, 1047), (338, 1047, 1428, 1048), (338, 1048, 1334, 912), (339, 1047, 1401, 953), (339, 953, 1394, 880), (339, 880, 1393, 1049), (339, 1049, 1428, 1047), (340, 832, 1314, 1052), (340, 1052, 1429, 1050), (340, 1050, 1312, 831), (340, 831, 1313, 832), (341, 899, 1380, 889), (341, 889, 1402, 1051), (341, 1051, 1429, 1052), (341, 1052, 1314, 899), (342, 1051, 1402, 954), (342, 954, 1376, 894), (342, 894, 1305, 1053), (342, 1053, 1429, 1051), (343, 855, 1348, 1056), (343, 1056, 1430, 1054), (343, 1054, 1302, 892), (343, 892, 1338, 855), (344, 922, 1342, 850), (344, 850, 1341, 1055), (344, 1055, 1430, 1056), (344, 1056, 1348, 922), (345, 1055, 1341, 917), (345, 917, 1313, 831), (345, 831, 1312, 1057), (345, 1057, 1430, 1055), (346, 856, 1349, 1060), (346, 1060, 1431, 1058), (346, 1058, 1339, 849), (346, 849, 1340, 856), (347, 923, 1392, 890), (347, 890, 1403, 1059), (347, 1059, 1431, 1060), (347, 1060, 1349, 923), (348, 1059, 1403, 955), (348, 955, 1374, 893), (348, 893, 1304, 1061), (348, 1061, 1431, 1059), (349, 1065, 1432, 1062), (349, 1062, 1433, 1063), (349, 1063, 1434, 1064), (349, 1064, 1435, 1065), (350, 1069, 1151, 517), (350, 517, 1157, 1068), (350, 1068, 1435, 1064), (350, 1064, 1434, 1069), (351, 1066, 1139, 491), (351, 491, 1151, 1069), (351, 1069, 1434, 1063), (351, 1063, 1433, 1066), (352, 1068, 1157, 549), (352, 549, 1165, 1067), (352, 1067, 1432, 1065), (352, 1065, 1435, 1068), (67, 542, 1438, 1436), (502, 67, 1436, 1437), (1436, 1438, 1441, 1439), (1437, 1436, 1439, 1440)])
me_cube_001.polygons.foreach_set('material_index', [1, 1, 1, 1, 1, 1, 1, 1, 1, 1, 1, 1, 1, 1, 1, 1, 1, 1, 1, 1, 1, 1, 1, 1, 1, 1, 1, 1, 1, 1, 1, 1, 1, 1, 1, 1, 1, 1, 1, 1, 1, 1, 1, 1, 1, 1, 1, 1, 1, 1, 1, 1, 1, 1, 1, 1, 1, 1, 1, 1, 1, 1, 1, 1, 1, 1, 1, 1, 1, 1, 1, 1, 1, 1, 1, 1, 1, 1, 1, 1, 1, 1, 1, 1, 1, 1, 1, 1, 1, 1, 1, 1, 1, 1, 1, 1, 1, 1, 1, 1, 1, 1, 1, 1, 1, 1, 1, 1, 1, 1, 1, 1, 1, 1, 1, 1, 1, 1, 1, 1, 1, 1, 1, 1, 1, 1, 1, 1, 1, 1, 1, 1, 1, 1, 1, 1, 1, 1, 1, 1, 1, 1, 1, 1, 1, 1, 1, 1, 1, 1, 1, 1, 1, 1, 1, 1, 1, 1, 1, 1, 1, 1, 1, 1, 1, 1, 1, 1, 1, 1, 1, 1, 1, 1, 1, 1, 1, 1, 1, 1, 1, 1, 1, 1, 1, 1, 1, 1, 1, 1, 1, 1, 1, 1, 1, 1, 1, 1, 1, 1, 1, 1, 1, 1, 1, 1, 1, 1, 1, 1, 1, 1, 1, 1, 1, 1, 1, 1, 1, 1, 1, 1, 1, 1, 1, 1, 1, 1, 1, 1, 1, 1, 1, 1, 1, 1, 1, 1, 1, 1, 1, 1, 1, 1, 1, 1, 1, 1, 1, 1, 1, 1, 1, 1, 1, 1, 1, 1, 1, 1, 1, 1, 1, 1, 1, 1, 1, 1, 1, 1, 1, 1, 1, 1, 1, 1, 1, 1, 1, 1, 1, 1, 1, 1, 1, 1, 1, 1, 1, 1, 1, 1, 1, 1, 1, 1, 1, 1, 1, 1, 1, 1, 1, 1, 1, 1, 1, 1, 1, 1, 1, 1, 1, 1, 1, 1, 1, 1, 1, 1, 1, 1, 1, 1, 1, 1, 1, 1, 1, 1, 1, 1, 1, 1, 1, 1, 1, 1, 1, 1, 1, 1, 1, 1, 1, 1, 1, 1, 1, 1, 1, 1, 1, 1, 1, 1, 1, 1, 1, 1, 1, 1, 1, 1, 1, 1, 1, 1, 1, 1, 1, 1, 1, 1, 1, 1, 1, 1, 1, 1, 1, 1, 1, 1, 1, 1, 1, 1, 1, 1, 1, 1, 1, 1, 1, 1, 1, 1, 1, 1, 1, 1, 1, 1, 1, 1, 1, 1, 1, 1, 1, 1, 1, 1, 1, 1, 1, 1, 1, 1, 1, 1, 1, 1, 1, 1, 1, 1, 1, 1, 1, 1, 1, 1, 1, 1, 1, 1, 1, 1, 1, 1, 1, 1, 1, 1, 1, 1, 1, 1, 1, 1, 1, 1, 1, 1, 1, 1, 1, 1, 1, 1, 1, 1, 1, 1, 1, 1, 1, 1, 1, 1, 1, 1, 1, 1, 1, 1, 1, 1, 1, 1, 1, 1, 1, 1, 1, 1, 1, 1, 1, 1, 1, 1, 1, 1, 1, 1, 1, 1, 1, 1, 1, 1, 1, 1, 1, 1, 1, 1, 1, 1, 1, 1, 1, 1, 1, 1, 1, 1, 1, 1, 1, 1, 1, 1, 1, 1, 1, 1, 1, 1, 1, 1, 1, 1, 1, 1, 1, 1, 1, 1, 1, 1, 1, 1, 1, 1, 1, 1, 1, 1, 1, 1, 1, 1, 1, 1, 1, 1, 1, 1, 1, 1, 1, 1, 1, 1, 1, 1, 1, 1, 1, 1, 1, 1, 1, 1, 1, 1, 1, 1, 1, 1, 1, 1, 1, 1, 1, 1, 1, 1, 1, 1, 1, 1, 1, 1, 1, 1, 1, 1, 1, 1, 1, 1, 1, 1, 1, 1, 1, 1, 1, 1, 1, 1, 1, 1, 1, 1, 1, 1, 1, 1, 1, 1, 1, 1, 1, 1, 1, 1, 1, 1, 1, 1, 1, 1, 1, 1, 1, 1, 1, 1, 1, 1, 1, 1, 1, 1, 1, 1, 1, 1, 1, 1, 1, 1, 1, 1, 1, 1, 1, 1, 1, 1, 1, 1, 1, 1, 1, 1, 1, 1, 1, 1, 1, 1, 1, 1, 1, 1, 1, 1, 1, 1, 1, 1, 1, 1, 1, 1, 1, 1, 1, 1, 1, 1, 1, 1, 1, 1, 1, 1, 1, 1, 1, 1, 1, 1, 1, 1, 1, 1, 1, 1, 1, 1, 1, 1, 1, 1, 1, 1, 1, 1, 1, 1, 1, 1, 1, 1, 1, 1, 1, 1, 1, 1, 1, 1, 1, 1, 1, 1, 1, 1, 1, 1, 1, 1, 1, 1, 1, 1, 1, 1, 1, 1, 1, 1, 1, 1, 1, 1, 1, 1, 1, 1, 1, 1, 1, 1, 1, 1, 1, 1, 1, 1, 1, 1, 1, 1, 1, 1, 1, 1, 1, 1, 1, 1, 1, 1, 1, 1, 1, 1, 1, 1, 1, 1, 1, 1, 1, 1, 1, 1, 1, 1, 1, 1, 1, 1, 1, 1, 1, 1, 1, 1, 1, 1, 1, 1, 1, 1, 1, 1, 1, 1, 1, 1, 1, 1, 1, 1, 1, 1, 1, 1, 1, 1, 1, 1, 1, 1, 1, 1, 1, 1, 1, 1, 1, 1, 1, 1, 1, 1, 1, 1, 1, 1, 1, 1, 1, 1, 1, 1, 1, 1, 1, 1, 1, 1, 1, 1, 1, 1, 1, 1, 1, 1, 1, 1, 1, 1, 1, 1, 1, 1, 1, 1, 1, 1, 1, 1, 1, 1, 1, 1, 1, 1, 1, 1, 1, 1, 1, 1, 1, 1, 1, 1, 1, 1, 1, 1, 1, 1, 1, 1, 1, 1, 1, 1, 1, 1, 1, 1, 1, 1, 1, 1, 1, 1, 1, 1, 1, 1, 1, 1, 1, 1, 1, 1, 1, 1, 1, 1, 1, 1, 1, 1, 1, 1, 1, 1, 1, 1, 1, 1, 1, 1, 1, 1, 1, 1, 1, 1, 1, 1, 1, 1, 1, 1, 1, 1, 1, 1, 1, 1, 1, 1, 1, 1, 1, 1, 1, 1, 1, 1, 1, 1, 1, 0, 0, 0, 0, 0, 0, 0, 0, 0, 0, 0, 0, 0, 0, 0, 0, 0, 0, 0, 0, 0, 0, 0, 0, 0, 0, 0, 0, 0, 0, 0, 0, 0, 0, 0, 0, 0, 0, 0, 0, 0, 0, 0, 0, 0, 0, 0, 0, 0, 0, 0, 0, 0, 0, 0, 0, 0, 0, 0, 0, 0, 0, 0, 0, 0, 0, 0, 0, 0, 0, 0, 0, 0, 0, 0, 0, 0, 0, 0, 0, 0, 0, 0, 0, 0, 0, 0, 0, 0, 0, 0, 0, 0, 0, 0, 0, 0, 0, 0, 0, 0, 0, 0, 0, 0, 0, 0, 0, 0, 0, 0, 0, 0, 0, 0, 0, 0, 0, 0, 0, 0, 0, 0, 0, 0, 0, 0, 0, 0, 0, 0, 0, 0, 0, 0, 0, 0, 0, 0, 0, 0, 0, 0, 0, 0, 0, 0, 0, 0, 0, 0, 0, 0, 0, 0, 0, 0, 0, 0, 0, 0, 0, 0, 0, 0, 0, 0, 0, 0, 0, 0, 0, 0, 0, 0, 0, 0, 0, 0, 0, 0, 0, 0, 0, 0, 0, 0, 0, 0, 0, 0, 0, 0, 0, 0, 0, 0, 0, 0, 0, 0, 0, 0, 0, 0, 0, 0, 0, 0, 0, 0, 0, 0, 0, 0, 0, 0, 0, 0, 0, 0, 0, 0, 0, 0, 0, 0, 0, 0, 0, 0, 0, 0, 0, 0, 0, 0, 0, 0, 0, 0, 0, 0, 0, 0, 0, 0, 0, 0, 0, 0, 0, 0, 0, 0, 0, 0, 0, 0, 0, 0, 0, 0, 0, 0, 0, 0, 0, 0, 0, 0, 0, 0, 0, 0, 0, 0, 0, 0, 0, 0, 0, 0, 0, 0, 0, 0, 0, 0, 0, 0, 0, 0, 0, 0, 0, 0, 0, 0, 0, 0, 0, 0, 0, 0, 0, 0, 0, 0, 0, 0, 0, 0, 0, 0, 0, 0, 0, 0, 0, 0, 0, 0, 0, 0, 0, 0, 0, 0, 0, 0, 0, 0, 0, 0, 0, 0, 0, 0, 0, 0, 0, 0, 0, 0, 0, 0, 0, 0, 0, 0, 0, 0, 0, 0, 0, 0, 0, 0, 0, 0, 0, 0, 0, 0, 0, 0, 0, 0, 0, 0, 0, 0, 0, 0, 0, 0, 0, 0, 0, 0, 0, 0, 0, 0, 0, 0, 0, 0, 0, 0, 0, 0, 0, 0, 0, 0, 0, 0, 0, 0, 0, 0, 0, 0, 0, 0, 0, 0, 0, 0, 0, 0, 0, 0, 0, 0, 0, 0, 0, 0, 0, 0, 0, 0, 0, 0, 1, 1, 1, 1, 1, 1, 1, 1, 1, 1, 1, 1, 1, 1, 1, 1, 1, 1, 0, 0])
me_cube_001.materials.append(mat_material_001)
me_cube_001.materials.append(mat_material_002)
me_cube_001.use_remesh_preserve_volume = False
me_cube_001.use_remesh_preserve_attributes = False
me_cube_001.use_mirror_vertex_groups = False
me_cube_001.update()

# ---- objects
ob_cube = bpy.data.objects.new('Cube', me_cube_001)
ob_lamp = bpy.data.objects.new('Lamp', light_lamp)
ob_camera = bpy.data.objects.new('Camera', cam_camera)

# ---- transforms, parenting, visibility, modifiers, constraints
ob_cube.location = (0.0727, 1.449e-09, 1.885)
ob_cube.scale = (4.729, 1.0, 1.0)
ob_cube.lineart.crease_threshold = 0.0
ob_lamp.location = (4.076, -10.1, 5.154)
ob_lamp.rotation_euler = (0.6503, 0.05522, 1.866)
ob_lamp.lock_rotations_4d = False
ob_lamp.empty_display_type = 'ARROWS'
ob_lamp.color = (0.0, 0.0, 0.0, 0.0)
ob_lamp.lineart.crease_threshold = 0.0
ob_camera.location = (5.567, -16.69, 3.749)
ob_camera.rotation_euler = (1.361, 9.891e-07, 0.322)
ob_camera.lock_rotations_4d = False
ob_camera.empty_display_type = 'ARROWS'
ob_camera.color = (0.0, 0.0, 0.0, 0.0)
ob_camera.display_type = 'WIRE'
ob_camera.lineart.crease_threshold = 0.0

# ---- collection membership
col_collection_1.objects.link(ob_cube)
col_collection_1.objects.link(ob_lamp)
col_collection_1.objects.link(ob_camera)

# ---- scene / render settings (as saved in the file)
scene.camera = ob_camera
scene.frame_start = 1; scene.frame_end = 250; scene.frame_set(1)
scene.render.engine = 'BLENDER_EEVEE_NEXT'
scene.render.resolution_percentage = 50
scene.render.dither_intensity = 0.0
scene.cycles.use_denoising = False
scene.cycles.samples = 128
scene.cycles.sampling_pattern = 'TABULATED_SOBOL'
scene.cycles.light_sampling_threshold = 0.0
scene.cycles.use_adaptive_sampling = False
scene.cycles.use_light_tree = False
scene.cycles.blur_glossy = 0.0
scene.cycles.sample_clamp_indirect = 0.0
scene.view_settings.view_transform = 'Standard'
bpy.context.view_layer.update()
